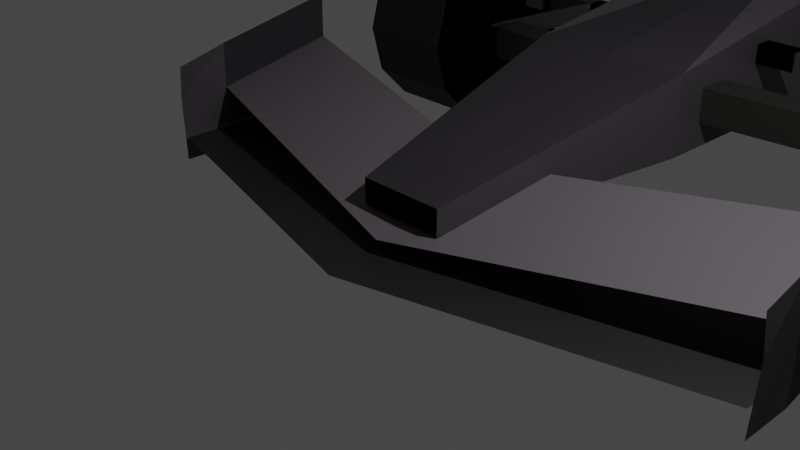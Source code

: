 # Source: bolid.blend  (saved by Blender 3.6.13; exported with 4.5.12 LTS)
import bpy
from mathutils import Matrix  # noqa: F401  (used for matrix-valued properties, if any)

bpy.ops.wm.read_factory_settings(use_empty=True)
scene = bpy.context.scene
scene.name = 'Scene'

# ---- collections
col_collection = bpy.data.collections.new('Collection'); scene.collection.children.link(col_collection)

# ---- materials (node trees are filled in below, after node groups)
mat_material_010 = bpy.data.materials.new('Material.010')
mat_material_010.use_transparent_shadow = False
mat_material_002 = bpy.data.materials.new('Material.002')
mat_material_002.use_transparent_shadow = False
mat_material_001 = bpy.data.materials.new('Material.001')
mat_material_001.use_transparent_shadow = False
mat_material_008 = bpy.data.materials.new('Material.008')
mat_material_008.use_transparent_shadow = False
mat_material_011 = bpy.data.materials.new('Material.011')
mat_material_011.use_transparent_shadow = False
mat_material_009 = bpy.data.materials.new('Material.009')
mat_material_009.use_transparent_shadow = False
mat_material_003 = bpy.data.materials.new('Material.003')
mat_material_003.use_transparent_shadow = False
mat_material_012 = bpy.data.materials.new('Material.012')
mat_material_012.use_transparent_shadow = False
mat_material_005 = bpy.data.materials.new('Material.005')
mat_material_005.use_transparent_shadow = False
mat_material_007 = bpy.data.materials.new('Material.007')
mat_material_007.use_transparent_shadow = False

# ---- node groups
ng_auto_smooth = bpy.data.node_groups.new('Auto Smooth', 'GeometryNodeTree')
_s = ng_auto_smooth.interface.new_socket(name='Geometry', in_out='OUTPUT', socket_type='NodeSocketGeometry')
_s = ng_auto_smooth.interface.new_socket(name='Geometry', in_out='INPUT', socket_type='NodeSocketGeometry')
_s = ng_auto_smooth.interface.new_socket(name='Angle', in_out='INPUT', socket_type='NodeSocketFloat')
_s.subtype = 'ANGLE'
_s.min_value = 0.0
_s.max_value = 3.142
ng_auto_smooth.is_modifier = True
_N = ng_auto_smooth.nodes; _L = ng_auto_smooth.links
n0 = _N.new('NodeGroupOutput'); n0.name = 'Group Output'; n0.location = (480, -100)
n1 = _N.new('NodeGroupInput'); n1.name = 'Group Input'; n1.location = (-420, -300)
n2 = _N.new('NodeGroupInput'); n2.name = 'Group Input.001'; n2.location = (-60, -100)
n3 = _N.new('GeometryNodeSetShadeSmooth'); n3.name = 'Set Shade Smooth'; n3.location = (120, -100)
n3.domain = 'EDGE'
n4 = _N.new('GeometryNodeSetShadeSmooth'); n4.name = 'Set Shade Smooth.001'; n4.location = (300, -100)
n5 = _N.new('GeometryNodeInputMeshEdgeAngle'); n5.name = 'Edge Angle'; n5.location = (-420, -220)
n6 = _N.new('GeometryNodeInputEdgeSmooth'); n6.name = 'Is Edge Smooth'; n6.location = (-60, -160)
n7 = _N.new('GeometryNodeInputShadeSmooth'); n7.name = 'Is Face Smooth'; n7.location = (-240, -340)
n8 = _N.new('FunctionNodeBooleanMath'); n8.name = 'Boolean Math'; n8.location = (-60, -220)
n9 = _N.new('FunctionNodeCompare'); n9.name = 'Compare'; n9.location = (-240, -180)
n9.operation = 'LESS_EQUAL'
_L.new(n5.outputs[0], n9.inputs[0])
_L.new(n4.outputs[0], n0.inputs[0])
_L.new(n1.outputs[1], n9.inputs[1])
_L.new(n9.outputs[0], n8.inputs[0])
_L.new(n7.outputs[0], n8.inputs[1])
_L.new(n2.outputs[0], n3.inputs[0])
_L.new(n6.outputs[0], n3.inputs[1])
_L.new(n3.outputs[0], n4.inputs[0])
_L.new(n8.outputs[0], n3.inputs[2])
n0.is_active_output = True

# ---- material node trees
mat_material_010.use_nodes = True; mat_material_010.node_tree.nodes.clear()
_N = mat_material_010.node_tree.nodes; _L = mat_material_010.node_tree.links
n0 = _N.new('ShaderNodeBsdfPrincipled'); n0.name = 'Principled BSDF'; n0.location = (10, 300)
n0.distribution = 'GGX'
n0.subsurface_method = 'RANDOM_WALK_SKIN'
n0.inputs[0].default_value = (0.05613, 0.04971, 0.05781, 1.0)
n0.inputs[3].default_value = 1.45
n0.inputs[27].default_value = (0.0, 0.0, 0.0, 1.0)
n0.inputs[28].default_value = 1.0
n1 = _N.new('ShaderNodeOutputMaterial'); n1.name = 'Material Output'; n1.location = (300, 300)
_L.new(n0.outputs[0], n1.inputs[0])
n1.is_active_output = True
mat_material_002.use_nodes = True; mat_material_002.node_tree.nodes.clear()
_N = mat_material_002.node_tree.nodes; _L = mat_material_002.node_tree.links
n0 = _N.new('ShaderNodeBsdfPrincipled'); n0.name = 'Principled BSDF'; n0.location = (10, 300)
n0.distribution = 'GGX'
n0.subsurface_method = 'RANDOM_WALK_SKIN'
n0.inputs[0].default_value = (0.04092, 0.04231, 0.03689, 1.0)
n0.inputs[3].default_value = 1.45
n0.inputs[27].default_value = (0.0, 0.0, 0.0, 1.0)
n0.inputs[28].default_value = 1.0
n1 = _N.new('ShaderNodeOutputMaterial'); n1.name = 'Material Output'; n1.location = (300, 300)
_L.new(n0.outputs[0], n1.inputs[0])
n1.is_active_output = True
mat_material_001.use_nodes = True; mat_material_001.node_tree.nodes.clear()
_N = mat_material_001.node_tree.nodes; _L = mat_material_001.node_tree.links
n0 = _N.new('ShaderNodeBsdfPrincipled'); n0.name = 'Principled BSDF'; n0.location = (10, 300)
n0.distribution = 'GGX'
n0.subsurface_method = 'RANDOM_WALK_SKIN'
n0.inputs[0].default_value = (0.02038, 0.02038, 0.02038, 1.0)
n0.inputs[3].default_value = 1.45
n0.inputs[27].default_value = (0.0, 0.0, 0.0, 1.0)
n0.inputs[28].default_value = 1.0
n1 = _N.new('ShaderNodeOutputMaterial'); n1.name = 'Material Output'; n1.location = (300, 300)
_L.new(n0.outputs[0], n1.inputs[0])
n1.is_active_output = True
mat_material_008.use_nodes = True; mat_material_008.node_tree.nodes.clear()
_N = mat_material_008.node_tree.nodes; _L = mat_material_008.node_tree.links
n0 = _N.new('ShaderNodeBsdfPrincipled'); n0.name = 'Principled BSDF'; n0.location = (10, 300)
n0.distribution = 'GGX'
n0.subsurface_method = 'RANDOM_WALK_SKIN'
n0.inputs[0].default_value = (0.01444, 0.01298, 0.01444, 1.0)
n0.inputs[3].default_value = 1.45
n0.inputs[27].default_value = (0.0, 0.0, 0.0, 1.0)
n0.inputs[28].default_value = 1.0
n1 = _N.new('ShaderNodeOutputMaterial'); n1.name = 'Material Output'; n1.location = (300, 300)
_L.new(n0.outputs[0], n1.inputs[0])
n1.is_active_output = True
mat_material_011.use_nodes = True; mat_material_011.node_tree.nodes.clear()
_N = mat_material_011.node_tree.nodes; _L = mat_material_011.node_tree.links
n0 = _N.new('ShaderNodeBsdfPrincipled'); n0.name = 'Principled BSDF'; n0.location = (10, 300)
n0.distribution = 'GGX'
n0.subsurface_method = 'RANDOM_WALK_SKIN'
n0.inputs[0].default_value = (0.01444, 0.01298, 0.01444, 1.0)
n0.inputs[3].default_value = 1.45
n0.inputs[27].default_value = (0.0, 0.0, 0.0, 1.0)
n0.inputs[28].default_value = 1.0
n1 = _N.new('ShaderNodeOutputMaterial'); n1.name = 'Material Output'; n1.location = (300, 300)
_L.new(n0.outputs[0], n1.inputs[0])
n1.is_active_output = True
mat_material_009.use_nodes = True; mat_material_009.node_tree.nodes.clear()
_N = mat_material_009.node_tree.nodes; _L = mat_material_009.node_tree.links
n0 = _N.new('ShaderNodeBsdfPrincipled'); n0.name = 'Principled BSDF'; n0.location = (10, 300)
n0.distribution = 'GGX'
n0.subsurface_method = 'RANDOM_WALK_SKIN'
n0.inputs[0].default_value = (0.1144, 0.0999, 0.1144, 1.0)
n0.inputs[3].default_value = 1.45
n0.inputs[27].default_value = (0.0, 0.0, 0.0, 1.0)
n0.inputs[28].default_value = 1.0
n1 = _N.new('ShaderNodeOutputMaterial'); n1.name = 'Material Output'; n1.location = (300, 300)
_L.new(n0.outputs[0], n1.inputs[0])
n1.is_active_output = True
mat_material_003.use_nodes = True; mat_material_003.node_tree.nodes.clear()
_N = mat_material_003.node_tree.nodes; _L = mat_material_003.node_tree.links
n0 = _N.new('ShaderNodeBsdfPrincipled'); n0.name = 'Principled BSDF'; n0.location = (10, 300)
n0.distribution = 'GGX'
n0.subsurface_method = 'RANDOM_WALK_SKIN'
n0.inputs[0].default_value = (0.0, 0.0, 0.0, 1.0)
n0.inputs[3].default_value = 1.45
n0.inputs[27].default_value = (0.0, 0.0, 0.0, 1.0)
n0.inputs[28].default_value = 1.0
n1 = _N.new('ShaderNodeOutputMaterial'); n1.name = 'Material Output'; n1.location = (300, 300)
_L.new(n0.outputs[0], n1.inputs[0])
n1.is_active_output = True
mat_material_012.use_nodes = True; mat_material_012.node_tree.nodes.clear()
_N = mat_material_012.node_tree.nodes; _L = mat_material_012.node_tree.links
n0 = _N.new('ShaderNodeBsdfPrincipled'); n0.name = 'Principled BSDF'; n0.location = (10, 300)
n0.distribution = 'GGX'
n0.subsurface_method = 'RANDOM_WALK_SKIN'
n0.inputs[0].default_value = (0.02038, 0.001849, 0.0, 1.0)
n0.inputs[3].default_value = 1.45
n0.inputs[27].default_value = (0.0, 0.0, 0.0, 1.0)
n0.inputs[28].default_value = 1.0
n1 = _N.new('ShaderNodeOutputMaterial'); n1.name = 'Material Output'; n1.location = (300, 300)
_L.new(n0.outputs[0], n1.inputs[0])
n1.is_active_output = True
mat_material_005.use_nodes = True; mat_material_005.node_tree.nodes.clear()
_N = mat_material_005.node_tree.nodes; _L = mat_material_005.node_tree.links
n0 = _N.new('ShaderNodeBsdfPrincipled'); n0.name = 'Principled BSDF'; n0.location = (10, 300)
n0.distribution = 'GGX'
n0.subsurface_method = 'RANDOM_WALK_SKIN'
n0.inputs[0].default_value = (0.05613, 0.04971, 0.05781, 1.0)
n0.inputs[3].default_value = 1.45
n0.inputs[27].default_value = (0.0, 0.0, 0.0, 1.0)
n0.inputs[28].default_value = 1.0
n1 = _N.new('ShaderNodeOutputMaterial'); n1.name = 'Material Output'; n1.location = (300, 300)
_L.new(n0.outputs[0], n1.inputs[0])
n1.is_active_output = True
mat_material_007.use_nodes = True; mat_material_007.node_tree.nodes.clear()
_N = mat_material_007.node_tree.nodes; _L = mat_material_007.node_tree.links
n0 = _N.new('ShaderNodeBsdfPrincipled'); n0.name = 'Principled BSDF'; n0.location = (10, 300)
n0.distribution = 'GGX'
n0.subsurface_method = 'RANDOM_WALK_SKIN'
n0.inputs[0].default_value = (0.1144, 0.0999, 0.1144, 1.0)
n0.inputs[3].default_value = 1.45
n0.inputs[27].default_value = (0.0, 0.0, 0.0, 1.0)
n0.inputs[28].default_value = 1.0
n1 = _N.new('ShaderNodeOutputMaterial'); n1.name = 'Material Output'; n1.location = (300, 300)
_L.new(n0.outputs[0], n1.inputs[0])
n1.is_active_output = True

# ---- world
world_world = bpy.data.worlds.new('World'); scene.world = world_world
world_world.use_nodes = True; world_world.node_tree.nodes.clear()
_N = world_world.node_tree.nodes; _L = world_world.node_tree.links
n0 = _N.new('ShaderNodeOutputWorld'); n0.name = 'World Output'; n0.location = (300, 300)
n1 = _N.new('ShaderNodeBackground'); n1.name = 'Background'; n1.location = (10, 300)
n1.inputs[0].default_value = (0.05088, 0.05088, 0.05088, 1.0)
_L.new(n1.outputs[0], n0.inputs[0])
n0.is_active_output = True
world_world.color = (0.05088, 0.05088, 0.05088)
world_world.use_sun_shadow = False
world_world.sun_shadow_jitter_overblur = 0.0

# ---- cameras
cam_camera = bpy.data.cameras.new('Camera')
cam_camera.clip_end = 100.0
cam_camera.ortho_scale = 7.314

# ---- lights
light_light = bpy.data.lights.new('Light', 'POINT')
light_light.transmission_factor = 0.0
light_light.energy = 1000.0
light_light.shadow_soft_size = 0.1
light_light.shadow_maximum_resolution = 0.006
light_light.use_absolute_resolution = True

# ---- meshes
me_cube = bpy.data.meshes.new('Cube')
me_cube.from_pydata([(1.0, 2.319, -0.002478), (0.5251, -1.0, 0.2876), (0.5251, -1.0, -0.01837), (-1.0, 2.319, 1.0), (-1.0, 2.319, -0.002478), (-0.5251, -1.0, 0.2876), (-0.5251, -1.0, -0.01837), (1.0, 2.319, 1.0), (1.0, 6.627, -0.008845), (-1.0, 6.627, -0.01487), (1.0, 6.627, 1.603), (-1.0, 6.627, 1.0), (0.0, -1.0, 0.2876), (0.0, -1.0, -0.01837), (0.0, 2.319, 0.01499), (0.0, 2.319, 1.0), (0.0, 6.627, 1.603), (0.0, 6.627, -0.02395), (2.667, 9.951, 1.155), (2.952, 9.757, 0.4053), (0.0, 9.529, 1.603), (0.0, 9.529, -0.0282), (0.8033, 17.82, 1.603), (2.374, 17.82, -0.03179), (0.0, 17.82, 1.603), (0.0, 17.82, -0.03179), (0.0, 14.49, -0.03621), (4.068, 14.49, -0.03621), (1.045, 14.49, 2.139), (0.0, 14.49, 2.139), (0.741, 19.48, 1.602), (0.9114, 19.48, -0.03179), (0.0, 19.48, 1.597), (0.0, 19.48, -0.03179), (0.3338, 21.43, 1.603), (0.3338, 21.43, -0.03179), (0.0, 21.43, 1.603), (0.0, 21.43, -0.03179), (0.0, 20.71, 2.017), (0.0, 20.77, -0.03179), (0.56, 20.71, 1.603), (0.5255, 20.77, -0.03179), (3.684, 10.19, 0.4053), (4.146, 14.52, -0.01228), (1.751, 19.48, -0.03179), (0.5633, 20.92, 1.603), (0.9861, 20.92, -0.03179), (0.6458, 20.57, 1.603), (1.069, 20.57, -0.03179), (0.0, 17.82, 3.932), (0.0, 14.49, 3.936), (1.044, 13.41, 2.139), (0.0, 19.48, 3.175), (0.0, 13.47, 2.139), (0.0, 20.34, 2.488), (0.0, 11.21, 1.603), (0.8033, 17.82, 2.892), (0.5518, 17.82, 3.731), (1.045, 14.49, 2.898), (0.7834, 14.49, 3.67), (0.741, 19.48, 2.182), (0.4895, 19.48, 3.027), (0.3461, 20.34, 2.433), (1.641, 11.3, 1.603), (0.0, 11.21, 0.09336), (0.0, 13.47, 0.09336), (1.641, 11.3, 0.09336), (1.044, 13.41, 0.09336), (3.99, -0.285, 0.2113), (3.99, -0.285, 0.7903), (3.959, 1.309, -0.2569), (3.99, -0.285, -0.605), (3.959, 1.309, 0.5594), (3.959, 1.309, 1.138), (3.99, -1.003, -0.3189), (3.99, -0.9393, 0.6222), (-0.9, 12.39, 0.0), (0.9, 12.39, 0.0), (-0.9, 14.19, 0.0), (0.9, 14.19, 0.0), (-3.614, 18.82, 0.0), (-3.614, 17.02, 0.0), (0.0, 17.02, 0.0), (0.0, 18.82, 0.0), (-1.947, 8.918, 0.0), (0.0, 8.223, 0.0), (1.0, 2.319, 0.5004), (-0.5251, -1.0, 0.1351), (0.5251, -1.0, 0.1351), (0.5513, 14.49, 2.854), (1.0, 6.627, 0.7999), (0.0, -1.0, 0.1351), (0.547, 14.49, 3.196), (2.838, 9.742, 0.8799), (0.0, 17.82, 0.7885), (0.0, 14.49, 1.055), (0.0, 19.48, 0.7854), (0.3338, 21.43, 0.7885), (0.0, 21.43, 0.7885), (0.0, 20.74, 0.9958), (3.6, 10.2, 0.6945), (2.176, 17.82, 0.7885), (3.934, 14.52, 0.8102), (1.539, 19.48, 0.7885), (0.774, 20.92, 0.7885), (0.8566, 20.57, 0.7885), (3.562, 10.2, 0.859), (3.158, 9.956, 1.185), (2.09, 17.82, 1.121), (1.435, 17.82, 1.603), (3.847, 14.52, 1.145), (3.209, 14.51, 1.726), (0.0, 14.49, 3.493), (1.453, 19.48, 1.121), (0.6924, 19.9, 1.603), (-0.9, 14.19, 0.08797), (-0.9, 12.39, 0.08797), (0.9, 14.19, 0.08797), (-3.614, 18.82, 0.08797), (-3.614, 17.02, 0.08797), (0.0, 17.02, 0.08797), (0.0, 18.82, 0.08797), (-1.947, 8.918, 0.08797), (0.0, 8.223, 0.08797), (0.0, 14.49, 2.468), (0.0, 14.49, 2.468), (0.5541, 14.49, 2.623), (0.5513, 14.49, 2.854), (0.547, 14.49, 3.196), (0.0, 15.62, 2.468), (0.0, 15.62, 3.493), (0.547, 15.62, 3.196), (0.5513, 15.62, 2.854), (0.5541, 15.62, 2.623), (0.0, 14.49, 3.493), (0.0, 14.49, 2.468), (0.0, 14.49, 2.577), (0.0, 14.49, 3.602), (0.5541, 14.49, 2.623), (0.0, 14.49, 2.468), (0.5541, 14.49, 2.623), (0.5513, 14.49, 2.854), (0.547, 14.49, 3.196), (0.0, 14.49, 3.493), (0.0, 14.49, 3.493), (0.547, 14.49, 3.196), (0.5513, 14.49, 2.854), (0.5541, 14.49, 2.623), (0.0, 14.49, 2.468), (0.0, 14.49, 3.493), (0.547, 14.49, 3.196), (0.5513, 14.49, 2.854), (0.5541, 14.49, 2.623), (0.0, 14.49, 2.468), (0.0, 14.49, 3.493), (0.0003153, 15.59, 2.468), (0.0003153, 15.59, 3.493), (0.5474, 15.59, 3.197), (0.5516, 15.59, 2.854), (0.5545, 15.59, 2.623), (2.466, 9.529, 0.7903), (2.678, 9.529, -0.0282), (3.97, 10.42, 0.7903), (4.182, 10.42, -0.0282), (2.128, 9.829, 1.603), (3.24, 10.11, 1.603), (3.884, 10.42, 1.122), (2.028, 11.29, 0.5566), (2.791, 11.75, 0.3713), (2.142, 11.3, 0.08205), (2.874, 11.73, 0.08205), (1.857, 11.49, 0.8322), (2.348, 11.5, 0.862), (2.752, 11.74, 0.5357), (-0.9, 20.24, 1.586), (0.9, 20.24, 1.586), (-0.9, 22.04, 1.586), (0.9, 22.04, 1.586), (-0.9, 20.24, 1.586), (-0.9, 22.04, 1.586), (-2.553, 20.24, 1.586), (-2.553, 22.04, 1.586), (-2.553, 20.24, 3.591), (-2.553, 22.04, 3.591), (-2.553, 20.24, 3.591), (-2.553, 22.04, 3.591), (0.0, 20.29, 2.647), (2.22, 20.29, 2.647), (0.0, 22.01, 3.177), (2.22, 22.01, 3.177), (0.0, 22.01, 3.177), (0.0, 20.29, 2.647), (2.22, 20.29, 2.647), (2.22, 22.01, 3.177), (0.0, 22.01, 3.177), (0.0, 20.29, 2.647), (2.22, 20.29, 2.647), (2.22, 22.01, 3.177), (-2.533, 22.01, 3.177), (-2.533, 20.29, 2.647), (-0.3131, 20.29, 2.647), (-0.3131, 22.01, 3.177), (-2.533, 22.01, 3.557), (-2.533, 20.29, 3.028), (-0.3131, 20.29, 3.028), (-0.3131, 22.01, 3.557), (-1.995, 22.01, 3.557), (-1.995, 20.29, 3.028), (0.0, 20.29, 3.028), (0.0, 22.01, 3.557), (-2.533, 20.29, 3.028), (-1.995, 20.29, 3.028), (0.0, 20.29, 3.028), (-0.9, 20.24, 1.586), (-0.9, 22.04, 1.586), (0.9, 22.04, 1.586), (0.9, 20.24, 1.586), (-0.9, 22.04, 1.586), (-0.9, 20.24, 1.586), (-2.553, 22.04, 1.586), (-2.553, 20.24, 1.586), (0.23, 19.75, 0.6144), (0.104, 21.83, 0.4803), (0.1434, 19.75, 0.4346), (0.0, 21.83, 0.4504), (0.0, 19.75, 0.3902), (-0.2072, 19.75, 0.5146), (-0.2072, 19.75, 0.7142), (0.0, 21.83, 0.7785), (0.0, 19.75, 0.8387), (0.104, 21.83, 0.7485), (0.1434, 19.75, 0.7942), (0.1434, 21.83, 0.4346), (0.0, 21.83, 0.3902), (0.1686, 21.06, 0.6144), (0.104, 21.06, 0.4803), (0.0, 21.06, 0.4504), (-0.1519, 21.06, 0.5459), (-0.1519, 21.06, 0.6829), (0.0, 21.06, 0.7785), (0.104, 21.06, 0.7485), (-0.175, 14.71, 3.692), (-0.175, 15.06, 3.692), (0.175, 14.71, 3.692), (0.175, 15.06, 3.692), (0.175, 15.06, 4.042), (-0.175, 14.71, 4.137), (-0.175, 14.81, 4.042), (-0.175, 14.97, 4.042), (-0.175, 15.06, 4.137), (-0.07989, 15.06, 4.042), (-0.175, 15.06, 3.947), (-0.175, 15.06, 4.193), (-0.175, 14.97, 4.288), (0.175, 15.06, 4.193), (0.175, 14.97, 4.288), (-0.5289, 14.81, 4.042), (-0.5289, 14.71, 4.137), (-0.5289, 15.06, 4.137), (-0.5289, 14.97, 4.042), (-0.5289, 14.97, 4.288), (-0.5289, 15.06, 4.193)], [(74, 75)], [(15, 3, 5, 12), (91, 12, 5, 87), (14, 0, 2, 13), (86, 7, 1, 88), (14, 4, 9, 17), (15, 7, 10, 16), (86, 0, 8, 90), (3, 15, 16, 11), (9, 11, 16, 17), (0, 14, 17, 8), (4, 14, 13, 6), (88, 1, 12, 91), (7, 15, 12, 1), (90, 8, 161, 160), (27, 26, 25, 23), (17, 16, 20, 21), (16, 10, 164, 20), (8, 17, 21, 161), (94, 24, 32, 96), (95, 29, 24, 94), (126, 89, 151, 152), (20, 164, 63, 55), (108, 101, 103, 113), (161, 21, 26, 27), (99, 38, 36, 98), (32, 24, 49, 52), (23, 25, 33, 31), (34, 40, 47, 45), (98, 36, 34, 97), (38, 40, 34, 36), (41, 39, 37, 35), (23, 31, 44), (166, 162, 102, 110), (31, 33, 39, 41), (50, 59, 57, 49), (96, 32, 38, 99), (102, 43, 23, 101), (162, 163, 43, 102), (101, 23, 44, 103), (105, 48, 46, 104), (103, 44, 48, 105), (97, 34, 45, 104), (31, 41, 48, 44), (41, 35, 46, 48), (161, 27, 43, 163), (22, 28, 111, 109), (27, 23, 43), (18, 93, 167, 171), (29, 28, 147, 124), (22, 30, 60, 56), (40, 38, 54, 62), (52, 61, 62, 54), (30, 40, 60), (38, 32, 52, 54), (49, 57, 61, 52), (57, 59, 58, 56), (56, 60, 61, 57), (60, 40, 62, 61), (28, 22, 56, 58), (51, 53, 65), (51, 28, 29, 53), (63, 164, 28, 51), (64, 63, 66), (55, 63, 64), (63, 51, 67, 66), (51, 65, 67), (65, 64, 66, 67), (55, 64, 65, 53, 29, 95, 26, 21, 20), (72, 73, 69, 68), (68, 71, 70, 72), (76, 78, 79, 77), (81, 82, 83, 80), (83, 79, 117, 121), (76, 77, 82, 81), (77, 79, 83, 82), (85, 84, 122, 123), (81, 82, 120, 119), (28, 164, 165, 111), (35, 97, 104, 46), (40, 30, 114, 47), (47, 105, 104, 45), (114, 113, 103, 105, 47), (110, 102, 101, 108), (30, 22, 109), (33, 96, 99, 39), (37, 98, 97, 35), (39, 99, 98, 37), (26, 95, 94, 25), (25, 94, 96, 33), (135, 138, 126, 125), (10, 90, 160, 164), (2, 88, 91, 13), (7, 86, 90, 10), (134, 135, 125, 112), (0, 86, 88, 2), (13, 91, 87, 6), (30, 113, 114), (111, 165, 166, 110), (109, 111, 110, 108), (108, 113, 30, 109), (107, 18, 171, 172), (117, 115, 118, 121), (115, 116, 119, 118), (119, 120, 123, 122), (84, 81, 119, 122), (79, 78, 115, 117), (78, 76, 116, 115), (80, 83, 121, 118), (81, 80, 118, 119), (76, 81, 119, 116), (129, 133, 147, 124), (147, 146, 132, 133), (145, 59, 50, 144), (146, 58, 59, 145), (147, 28, 58, 146), (138, 127, 89, 126), (146, 145, 131, 132), (128, 134, 112, 92), (145, 144, 130, 131), (127, 128, 92, 89), (124, 144, 137, 136), (141, 142, 128, 127), (142, 143, 134, 128), (143, 139, 135, 134), (140, 141, 127, 138), (147, 146, 141, 140), (145, 144, 143, 142), (124, 147, 140, 139), (146, 145, 142, 141), (144, 124, 139, 143), (139, 140, 138, 135), (150, 149, 156, 157), (112, 125, 148, 149), (92, 112, 149, 150), (89, 92, 150, 151), (125, 126, 152, 148), (149, 148, 153, 154), (155, 159, 158, 157, 156), (151, 150, 157, 158), (148, 152, 159, 155), (152, 151, 158, 159), (19, 93, 160, 161), (100, 42, 163, 162), (42, 19, 161, 163), (93, 18, 164, 160), (107, 106, 166, 165), (18, 107, 165, 164), (106, 100, 162, 166), (167, 169, 170, 168), (171, 167, 168, 173, 172), (42, 100, 168, 170), (100, 106, 173, 168), (106, 107, 172, 173), (19, 42, 170, 169), (93, 19, 169, 167), (177, 176, 214, 215), (174, 176, 179, 178), (181, 180, 220, 219), (180, 181, 183, 182), (182, 183, 185, 184), (192, 193, 197, 196), (186, 187, 192, 191), (187, 189, 193, 192), (188, 186, 191, 190), (189, 188, 190, 193), (194, 195, 199, 198), (190, 191, 195, 194), (193, 190, 194, 197), (191, 192, 196, 195), (197, 194, 198, 201), (195, 196, 200, 199), (196, 197, 201, 200), (203, 202, 205, 204), (207, 208, 209, 206), (205, 202, 206, 209), (203, 204, 208, 207), (204, 205, 209, 208), (202, 203, 207, 206), (207, 203, 210, 211), (207, 208, 212, 211), (174, 175, 216, 213), (180, 178, 218, 220), (178, 179, 217, 218), (175, 177, 215, 216), (176, 174, 213, 214), (179, 181, 219, 217), (232, 223, 225, 233), (223, 221, 231, 229, 227, 226, 225), (228, 230, 240, 239), (234, 235, 236, 237, 238, 239, 240), (222, 224, 236, 235), (245, 250, 249, 252, 254), (242, 244, 243, 241), (252, 249, 258, 261), (242, 251, 250, 245, 244), (248, 247, 256, 259), (248, 249, 250, 251), (253, 255, 254, 252), (248, 259, 258, 249), (260, 253, 252, 261), (246, 257, 256, 247)])
_uv = me_cube.uv_layers.new(name='UVMap')
_uv.uv.foreach_set('vector', [0.75, 0.4176, 0.875, 0.3351, 0.875, 0.75, 0.75, 0.75, 0.5004, 0.875, 0.625, 0.875, 0.625, 1.0, 0.5004, 1.0, 0.25, 0.4176, 0.375, 0.5, 0.375, 0.75, 0.25, 0.75, 0.5004, 0.5, 0.625, 0.5, 0.625, 0.75, 0.5004, 0.75, 0.25, 0.4176, 0.125, 0.3351, 0.125, 0.3351, 0.25, 0.4176, 0.75, 0.4176, 0.625, 0.5, 0.625, 0.5, 0.75, 0.4176, 0.501, 0.5, 0.375, 0.5, 0.375, 0.5, 0.5004, 0.5, 0.875, 0.3351, 0.75, 0.4176, 0.75, 0.4176, 0.875, 0.3351, 0.375, 0.25, 0.625, 0.25, 0.625, 0.375, 0.375, 0.375, 0.375, 0.5, 0.25, 0.4176, 0.25, 0.4176, 0.375, 0.5, 0.125, 0.3351, 0.25, 0.4176, 0.25, 0.75, 0.125, 0.75, 0.5004, 0.75, 0.625, 0.75, 0.625, 0.875, 0.5004, 0.875, 0.625, 0.5, 0.75, 0.4176, 0.75, 0.75, 0.625, 0.75, 0.5004, 0.5, 0.375, 0.5, 0.375, 0.5, 0.5004, 0.5, 0.375, 0.5, 0.25, 0.4176, 0.25, 0.4176, 0.375, 0.5, 0.375, 0.375, 0.625, 0.375, 0.625, 0.375, 0.375, 0.375, 0.75, 0.4176, 0.625, 0.5, 0.625, 0.5, 0.75, 0.4176, 0.375, 0.5, 0.25, 0.4176, 0.25, 0.4176, 0.375, 0.5, 0.5004, 0.375, 0.625, 0.375, 0.625, 0.375, 0.5004, 0.375, 0.5004, 0.375, 0.625, 0.375, 0.625, 0.375, 0.5004, 0.375, 0.6847, 0.4606, 0.6863, 0.4596, 0.6863, 0.4596, 0.6847, 0.4606, 0.75, 0.4176, 0.625, 0.5, 0.6514, 0.4826, 0.75, 0.4176, 0.5513, 0.5, 0.5004, 0.5, 0.5004, 0.5, 0.5513, 0.5, 0.375, 0.5, 0.25, 0.4176, 0.25, 0.4176, 0.375, 0.5, 0.5004, 0.375, 0.625, 0.375, 0.625, 0.375, 0.5004, 0.375, 0.625, 0.375, 0.625, 0.375, 0.625, 0.375, 0.625, 0.375, 0.375, 0.5, 0.25, 0.4176, 0.25, 0.4176, 0.375, 0.5, 0.625, 0.5, 0.625, 0.5, 0.625, 0.5, 0.625, 0.5, 0.5004, 0.375, 0.625, 0.375, 0.625, 0.5, 0.5004, 0.5, 0.75, 0.4176, 0.625, 0.5, 0.625, 0.5, 0.75, 0.4176, 0.375, 0.5, 0.25, 0.4176, 0.25, 0.4176, 0.375, 0.5, 0.375, 0.5, 0.375, 0.5, 0.375, 0.5, 0.5512, 0.5, 0.5004, 0.5, 0.5004, 0.5, 0.5515, 0.5, 0.375, 0.5, 0.25, 0.4176, 0.25, 0.4176, 0.375, 0.5, 0.75, 0.4176, 0.6697, 0.4705, 0.6892, 0.4577, 0.75, 0.4176, 0.5004, 0.375, 0.625, 0.375, 0.625, 0.375, 0.5004, 0.375, 0.5004, 0.5, 0.375, 0.5, 0.375, 0.5, 0.5004, 0.5, 0.5004, 0.5, 0.375, 0.5, 0.375, 0.5, 0.5004, 0.5, 0.5004, 0.5, 0.375, 0.5, 0.375, 0.5, 0.5004, 0.5, 0.5004, 0.5, 0.375, 0.5, 0.375, 0.5, 0.5004, 0.5, 0.5004, 0.5, 0.375, 0.5, 0.375, 0.5, 0.5004, 0.5, 0.5004, 0.5, 0.625, 0.5, 0.625, 0.5, 0.5004, 0.5, 0.375, 0.5, 0.375, 0.5, 0.375, 0.5, 0.375, 0.5, 0.375, 0.5, 0.375, 0.5, 0.375, 0.5, 0.375, 0.5, 0.375, 0.5, 0.375, 0.5, 0.375, 0.5, 0.375, 0.5, 0.625, 0.5, 0.625, 0.5, 0.625, 0.5, 0.625, 0.5, 0.375, 0.5, 0.375, 0.5, 0.375, 0.5, 0.561, 0.5, 0.5129, 0.5, 0.5129, 0.5, 0.561, 0.5, 0.75, 0.4176, 0.625, 0.5, 0.6847, 0.4606, 0.75, 0.4176, 0.625, 0.5, 0.625, 0.5, 0.625, 0.5, 0.625, 0.5, 0.625, 0.5, 0.75, 0.4176, 0.75, 0.4176, 0.7334, 0.4285, 0.75, 0.4176, 0.6985, 0.4515, 0.7334, 0.4285, 0.75, 0.4176, 0.625, 0.5, 0.625, 0.5, 0.625, 0.5, 0.625, 0.375, 0.625, 0.375, 0.625, 0.375, 0.625, 0.375, 0.75, 0.4176, 0.6892, 0.4577, 0.6985, 0.4515, 0.75, 0.4176, 0.6892, 0.4577, 0.6697, 0.4705, 0.625, 0.5, 0.625, 0.5, 0.625, 0.5, 0.625, 0.5, 0.6985, 0.4515, 0.6892, 0.4577, 0.625, 0.5, 0.625, 0.5, 0.7334, 0.4285, 0.6985, 0.4515, 0.625, 0.5, 0.625, 0.5, 0.625, 0.5, 0.625, 0.5, 0.655, 0.4802, 0.75, 0.4176, 0.75, 0.4176, 0.655, 0.4802, 0.625, 0.5, 0.75, 0.4176, 0.75, 0.4176, 0.6514, 0.4826, 0.625, 0.5, 0.625, 0.5, 0.655, 0.4802, 0.75, 0.4176, 0.6514, 0.4826, 0.6514, 0.4826, 0.75, 0.4176, 0.6514, 0.4826, 0.75, 0.4176, 0.6514, 0.4826, 0.655, 0.4802, 0.655, 0.4802, 0.6514, 0.4826, 0.655, 0.4802, 0.75, 0.4176, 0.655, 0.4802, 0.625, 0.375, 0.625, 0.375, 0.6514, 0.4826, 0.655, 0.4802, 0.625, 0.375, 0.625, 0.375, 0.625, 0.375, 0.625, 0.375, 0.625, 0.375, 0.5004, 0.375, 0.375, 0.375, 0.375, 0.375, 0.625, 0.375, 0.0, 0.0, 0.0, 0.0, 0.0, 0.0, 0.0, 0.0, 0.0, 0.0, 0.0, 0.0, 0.0, 0.0, 0.0, 0.0, 0.0, 0.0, 0.0, 1.0, 1.0, 1.0, 1.0, 0.0, 0.0, 0.0, 1.0, 0.0, 1.0, 1.0, 0.0, 1.0, 1.0, 1.0, 1.0, 1.0, 1.0, 1.0, 1.0, 1.0, 0.0, 0.0, 1.0, 0.0, 1.0, 0.0, 0.0, 0.0, 1.0, 0.0, 1.0, 1.0, 1.0, 1.0, 1.0, 0.0, 0.0, 0.0, 0.0, 0.0, 0.0, 0.0, 0.0, 0.0, 0.0, 0.0, 1.0, 0.0, 1.0, 0.0, 0.0, 0.0, 0.625, 0.5, 0.625, 0.5, 0.625, 0.5, 0.625, 0.5, 0.375, 0.5, 0.5004, 0.5, 0.5004, 0.5, 0.375, 0.5, 0.625, 0.5, 0.625, 0.5, 0.625, 0.5, 0.625, 0.5, 0.625, 0.5, 0.5004, 0.5, 0.5004, 0.5, 0.625, 0.5, 0.625, 0.5, 0.5513, 0.5, 0.5004, 0.5, 0.5004, 0.5, 0.625, 0.5, 0.5515, 0.5, 0.5004, 0.5, 0.5004, 0.5, 0.5513, 0.5, 0.625, 0.5, 0.625, 0.5, 0.625, 0.5, 0.375, 0.375, 0.5004, 0.375, 0.5004, 0.375, 0.375, 0.375, 0.375, 0.375, 0.5004, 0.375, 0.5004, 0.5, 0.375, 0.5, 0.375, 0.375, 0.5004, 0.375, 0.5004, 0.375, 0.375, 0.375, 0.375, 0.375, 0.5004, 0.375, 0.5004, 0.375, 0.375, 0.375, 0.375, 0.375, 0.5004, 0.375, 0.5004, 0.375, 0.375, 0.375, 0.75, 0.4176, 0.6847, 0.4606, 0.6847, 0.4606, 0.75, 0.4176, 0.625, 0.5, 0.5004, 0.5, 0.5004, 0.5, 0.625, 0.5, 0.375, 0.75, 0.5004, 0.75, 0.5004, 0.875, 0.375, 0.875, 0.625, 0.5, 0.501, 0.5, 0.5004, 0.5, 0.625, 0.5, 0.625, 0.375, 0.625, 0.375, 0.625, 0.375, 0.625, 0.375, 0.375, 0.5, 0.5004, 0.5, 0.5004, 0.75, 0.375, 0.75, 0.375, 0.875, 0.5004, 0.875, 0.5004, 1.0, 0.375, 1.0, 0.625, 0.5, 0.625, 0.5, 0.625, 0.5, 0.625, 0.5, 0.625, 0.5, 0.5512, 0.5, 0.5515, 0.5, 0.625, 0.5, 0.625, 0.5, 0.5515, 0.5, 0.5513, 0.5, 0.5513, 0.5, 0.5513, 0.5, 0.625, 0.5, 0.625, 0.5, 0.5582, 0.5, 0.561, 0.5, 0.561, 0.5, 0.5582, 0.5, 1.0, 1.0, 0.0, 1.0, 0.0, 1.0, 1.0, 1.0, 0.0, 1.0, 0.0, 0.0, 0.0, 0.0, 0.0, 1.0, 0.0, 0.0, 1.0, 0.0, 1.0, 0.0, 0.0, 0.0, 0.0, 0.0, 0.0, 0.0, 0.0, 0.0, 0.0, 0.0, 1.0, 1.0, 0.0, 1.0, 0.0, 1.0, 1.0, 1.0, 0.0, 1.0, 0.0, 0.0, 0.0, 0.0, 0.0, 1.0, 0.0, 1.0, 1.0, 1.0, 1.0, 1.0, 0.0, 1.0, 0.0, 0.0, 0.0, 1.0, 0.0, 1.0, 0.0, 0.0, 0.0, 0.0, 0.0, 0.0, 0.0, 0.0, 0.0, 0.0, 0.75, 0.4176, 0.6847, 0.4606, 0.6847, 0.4606, 0.75, 0.4176, 0.6847, 0.4606, 0.6863, 0.4596, 0.6863, 0.4596, 0.6847, 0.4606, 0.6887, 0.458, 0.6697, 0.4705, 0.75, 0.4176, 0.75, 0.4176, 0.6863, 0.4596, 0.625, 0.5, 0.6697, 0.4705, 0.6887, 0.458, 0.6847, 0.4606, 0.625, 0.5, 0.625, 0.5, 0.6863, 0.4596, 0.6847, 0.4606, 0.6863, 0.4596, 0.6863, 0.4596, 0.6847, 0.4606, 0.6863, 0.4596, 0.6887, 0.458, 0.6887, 0.458, 0.6863, 0.4596, 0.6887, 0.458, 0.75, 0.4176, 0.75, 0.4176, 0.6887, 0.458, 0.6887, 0.458, 0.75, 0.4176, 0.75, 0.4176, 0.6887, 0.458, 0.6863, 0.4596, 0.6887, 0.458, 0.6887, 0.458, 0.6863, 0.4596, 0.625, 0.375, 0.625, 0.375, 0.625, 0.375, 0.625, 0.375, 0.6863, 0.4596, 0.6887, 0.458, 0.6887, 0.458, 0.6863, 0.4596, 0.6887, 0.458, 0.75, 0.4176, 0.75, 0.4176, 0.6887, 0.458, 0.625, 0.375, 0.625, 0.375, 0.625, 0.375, 0.625, 0.375, 0.6847, 0.4606, 0.6863, 0.4596, 0.6863, 0.4596, 0.6847, 0.4606, 0.6847, 0.4606, 0.6863, 0.4596, 0.6863, 0.4596, 0.6847, 0.4606, 0.6887, 0.458, 0.75, 0.4176, 0.75, 0.4176, 0.6887, 0.458, 0.75, 0.4176, 0.6847, 0.4606, 0.6847, 0.4606, 0.75, 0.4176, 0.6863, 0.4596, 0.6887, 0.458, 0.6887, 0.458, 0.6863, 0.4596, 0.625, 0.375, 0.625, 0.375, 0.625, 0.375, 0.625, 0.375, 0.75, 0.4176, 0.6847, 0.4606, 0.6847, 0.4606, 0.75, 0.4176, 0.6887, 0.458, 0.75, 0.4176, 0.75, 0.4176, 0.6887, 0.458, 0.625, 0.375, 0.625, 0.375, 0.625, 0.375, 0.625, 0.375, 0.6887, 0.458, 0.75, 0.4176, 0.75, 0.4176, 0.6887, 0.458, 0.6863, 0.4596, 0.6887, 0.458, 0.6887, 0.458, 0.6863, 0.4596, 0.75, 0.4176, 0.6847, 0.4606, 0.6847, 0.4606, 0.75, 0.4176, 0.75, 0.4176, 0.75, 0.4176, 0.75, 0.4176, 0.75, 0.4176, 0.75, 0.4176, 0.6847, 0.4606, 0.6863, 0.4596, 0.6887, 0.458, 0.75, 0.4176, 0.6863, 0.4596, 0.6887, 0.458, 0.6887, 0.458, 0.6863, 0.4596, 0.75, 0.4176, 0.6847, 0.4606, 0.6847, 0.4606, 0.75, 0.4176, 0.6847, 0.4606, 0.6863, 0.4596, 0.6863, 0.4596, 0.6847, 0.4606, 0.4414, 0.5, 0.5129, 0.5, 0.5004, 0.5, 0.375, 0.5, 0.4866, 0.5, 0.4414, 0.5, 0.375, 0.5, 0.5004, 0.5, 0.4414, 0.5, 0.4414, 0.5, 0.375, 0.5, 0.375, 0.5, 0.5129, 0.5, 0.561, 0.5, 0.625, 0.5, 0.5004, 0.5, 0.5582, 0.5, 0.5111, 0.5, 0.5512, 0.5, 0.625, 0.5, 0.561, 0.5, 0.5582, 0.5, 0.625, 0.5, 0.625, 0.5, 0.5111, 0.5, 0.4866, 0.5, 0.5004, 0.5, 0.5512, 0.5, 0.5129, 0.5, 0.4414, 0.5, 0.4414, 0.5, 0.4866, 0.5, 0.561, 0.5, 0.5129, 0.5, 0.4866, 0.5, 0.5111, 0.5, 0.5582, 0.5, 0.4414, 0.5, 0.4866, 0.5, 0.4866, 0.5, 0.4414, 0.5, 0.4866, 0.5, 0.5111, 0.5, 0.5111, 0.5, 0.4866, 0.5, 0.5111, 0.5, 0.5582, 0.5, 0.5582, 0.5, 0.5111, 0.5, 0.4414, 0.5, 0.4414, 0.5, 0.4414, 0.5, 0.4414, 0.5, 0.5129, 0.5, 0.4414, 0.5, 0.4414, 0.5, 0.5129, 0.5, 0.0, 0.0, 0.0, 0.0, 0.0, 0.0, 0.0, 0.0, 0.0, 0.0, 0.0, 1.0, 0.0, 1.0, 0.0, 0.0, 0.0, 1.0, 0.0, 0.0, 0.0, 0.0, 0.0, 1.0, 0.0, 0.0, 0.0, 1.0, 0.0, 1.0, 0.0, 0.0, 0.0, 0.0, 0.0, 1.0, 0.0, 1.0, 0.0, 0.0, 1.0, 0.0, 1.0, 1.0, 1.0, 1.0, 1.0, 0.0, 0.0, 0.0, 1.0, 0.0, 1.0, 0.0, 0.0, 0.0, 1.0, 0.0, 1.0, 1.0, 1.0, 1.0, 1.0, 0.0, 0.0, 1.0, 0.0, 0.0, 0.0, 0.0, 0.0, 1.0, 1.0, 1.0, 0.0, 1.0, 0.0, 1.0, 1.0, 1.0, 0.0, 1.0, 0.0, 0.0, 0.0, 0.0, 0.0, 1.0, 0.0, 1.0, 0.0, 0.0, 0.0, 0.0, 0.0, 1.0, 1.0, 1.0, 0.0, 1.0, 0.0, 1.0, 1.0, 1.0, 0.0, 0.0, 1.0, 0.0, 1.0, 0.0, 0.0, 0.0, 1.0, 1.0, 0.0, 1.0, 0.0, 1.0, 1.0, 1.0, 0.0, 0.0, 1.0, 0.0, 1.0, 0.0, 0.0, 0.0, 1.0, 0.0, 1.0, 1.0, 1.0, 1.0, 1.0, 0.0, 0.0, 0.0, 0.0, 1.0, 1.0, 1.0, 1.0, 0.0, 0.0, 0.0, 1.0, 0.0, 1.0, 1.0, 0.0, 1.0, 1.0, 1.0, 0.0, 1.0, 0.0, 1.0, 1.0, 1.0, 0.0, 0.0, 1.0, 0.0, 1.0, 0.0, 0.0, 0.0, 1.0, 0.0, 1.0, 1.0, 1.0, 1.0, 1.0, 0.0, 0.0, 1.0, 0.0, 0.0, 0.0, 0.0, 0.0, 1.0, 0.0, 0.0, 0.0, 0.0, 0.0, 0.0, 0.0, 0.0, 0.0, 0.0, 1.0, 0.0, 1.0, 0.0, 0.0, 0.0, 0.0, 0.0, 0.0, 0.0, 0.0, 0.0, 0.0, 0.0, 0.0, 0.0, 0.0, 0.0, 0.0, 0.0, 0.0, 0.0, 0.0, 0.0, 0.0, 1.0, 0.0, 1.0, 0.0, 0.0, 0.0, 0.0, 0.0, 0.0, 0.0, 0.0, 0.0, 0.0, 0.0, 1.0, 0.0, 0.0, 0.0, 0.0, 0.0, 1.0, 0.0, 0.0, 0.0, 0.0, 0.0, 0.0, 0.0, 0.0, 0.8571, 0.5, 0.8571, 1.0, 0.7143, 1.0, 0.7143, 0.5, 0.4376, 0.3996, 0.25, 0.49, 0.06236, 0.3996, 0.01602, 0.1966, 0.1459, 0.03377, 0.3541, 0.03377, 0.484, 0.1966, 0.5788, 0.2242, 0.6101, 0.348, 0.6101, 0.348, 0.5788, 0.2242, 0.75, 0.4221, 0.8899, 0.348, 0.9212, 0.2242, 0.8215, 0.08385, 0.6785, 0.08385, 0.5788, 0.2242, 0.6101, 0.348, 0.8899, 0.348, 0.9212, 0.2242, 0.9212, 0.2242, 0.8899, 0.348, 0.625, 0.5, 0.625, 0.3179, 0.625, 0.25, 0.625, 0.25, 0.625, 0.5, 0.125, 0.5, 0.375, 0.5, 0.375, 0.75, 0.125, 0.75, 0.625, 0.25, 0.625, 0.25, 0.625, 0.25, 0.625, 0.25, 0.375, 0.25, 0.5571, 0.25, 0.625, 0.3179, 0.625, 0.5, 0.375, 0.5, 0.625, 0.1821, 0.625, 0.06793, 0.625, 0.06793, 0.625, 0.1821, 0.625, 0.1821, 0.625, 0.25, 0.625, 0.3179, 0.5571, 0.25, 0.625, 0.25, 0.625, 0.5, 0.625, 0.5, 0.625, 0.25, 0.625, 0.1821, 0.625, 0.1821, 0.625, 0.25, 0.625, 0.25, 0.625, 0.25, 0.625, 0.25, 0.625, 0.25, 0.625, 0.25, 0.625, 0.0, 0.625, 0.0, 0.625, 0.06793, 0.625, 0.06793])
me_cube.materials.append(mat_material_010)
me_cube.materials.append(None)
me_cube.use_mirror_vertex_groups = False
me_cube.update()
me_cube_001 = bpy.data.meshes.new('Cube.001')
me_cube_001.from_pydata([(0.9678, 3.791, 0.3111), (0.9678, 3.791, 0.7324), (0.9678, 4.212, 0.3111), (0.9678, 4.212, 0.7324), (2.473, 4.199, 0.1959), (2.473, 4.199, 0.6172), (2.473, 4.621, 0.1959), (2.473, 4.621, 0.6172), (3.011, 4.988, 0.4291), (3.011, 4.988, 0.007843), (3.011, 4.567, 0.007843), (3.011, 4.567, 0.4291), (0.9678, 3.791, 0.3111), (0.9678, 3.791, 0.7324), (0.9678, 4.212, 0.3111), (0.9678, 4.212, 0.7324), (2.473, 4.199, 0.1959), (2.473, 4.199, 0.6172), (2.473, 4.621, 0.1959), (2.473, 4.621, 0.6172), (3.011, 4.988, 0.4291), (3.011, 4.988, 0.007843), (3.011, 4.567, 0.007843), (3.011, 4.567, 0.4291), (3.011, 4.567, 0.4291), (3.011, 4.567, 0.007843), (3.011, 4.988, 0.007843), (3.011, 4.988, 0.4291), (2.473, 4.621, 0.6172), (2.473, 4.621, 0.1959), (2.473, 4.199, 0.6172), (2.473, 4.199, 0.1959), (0.9678, 4.212, 0.7324), (0.9678, 4.212, 0.3111), (0.9678, 3.791, 0.7324), (0.9678, 3.791, 0.3111), (0.9678, 3.791, 0.3111), (0.9678, 3.791, 0.7324), (0.9678, 4.212, 0.3111), (0.9678, 4.212, 0.7324), (2.473, 4.199, 0.1959), (2.473, 4.199, 0.6172), (2.473, 4.621, 0.1959), (2.473, 4.621, 0.6172), (3.011, 4.988, 0.4291), (3.011, 4.988, 0.007843), (3.011, 4.567, 0.007843), (3.011, 4.567, 0.4291), (0.9678, 3.791, 0.3111), (0.9678, 3.791, 0.7324), (0.9678, 4.212, 0.3111), (0.9678, 4.212, 0.7324), (2.473, 4.199, 0.1959), (2.473, 4.199, 0.6172), (2.473, 4.621, 0.1959), (2.473, 4.621, 0.6172), (3.011, 4.988, 0.4291), (3.011, 4.988, 0.007843), (3.011, 4.567, 0.007843), (3.011, 4.567, 0.4291), (0.9678, 3.791, 0.3111), (0.9678, 3.791, 0.7324), (0.9678, 4.212, 0.3111), (0.9678, 4.212, 0.7324), (2.473, 4.199, 0.1959), (2.473, 4.199, 0.6172), (2.473, 4.621, 0.1959), (2.473, 4.621, 0.6172), (3.011, 4.988, 0.4291), (3.011, 4.988, 0.007843), (3.011, 4.567, 0.007843), (3.011, 4.567, 0.4291), (2.636, 5.331, 0.8414), (2.636, 5.331, 0.6035), (2.636, 5.568, 0.6035), (2.636, 5.568, 0.8414), (2.332, 5.361, 0.9476), (2.332, 5.361, 0.7097), (2.332, 5.123, 0.9476), (2.332, 5.123, 0.7097), (1.483, 5.13, 1.013), (1.483, 5.13, 0.7747), (1.483, 4.893, 1.013), (1.483, 4.893, 0.7747), (1.483, 4.893, 0.7747), (1.483, 4.893, 1.013), (1.483, 5.13, 0.7747), (1.483, 5.13, 1.013), (2.332, 5.123, 0.7097), (2.332, 5.123, 0.9476), (2.332, 5.361, 0.7097), (2.332, 5.361, 0.9476), (2.636, 5.568, 0.8414), (2.636, 5.568, 0.6035), (2.636, 5.331, 0.6035), (2.636, 5.331, 0.8414), (1.483, 4.893, 0.7747), (1.483, 4.893, 1.013), (1.483, 5.13, 0.7747), (1.483, 5.13, 1.013), (2.332, 5.123, 0.7097), (2.332, 5.123, 0.9476), (2.332, 5.361, 0.7097), (2.332, 5.361, 0.9476), (2.636, 5.568, 0.8414), (2.636, 5.568, 0.6035), (2.636, 5.331, 0.6035), (2.636, 5.331, 0.8414), (2.636, 5.568, 0.8414), (2.636, 5.568, 0.6035), (2.636, 5.331, 0.6035), (2.636, 5.331, 0.8414), (2.636, 5.568, 0.8414), (2.636, 5.568, 0.6035), (2.636, 5.331, 0.6035), (2.636, 5.331, 0.8414), (3.078, 5.568, 0.8414), (3.078, 5.568, 0.6035), (3.078, 5.331, 0.6035), (3.078, 5.331, 0.8414), (0.864, 5.13, 0.7747), (0.864, 4.893, 0.7747), (0.864, 4.893, 1.013), (0.864, 5.13, 1.013), (0.864, 5.13, 0.7747), (0.864, 4.893, 0.7747), (0.864, 4.893, 1.013), (0.864, 5.13, 1.013), (0.864, 5.13, 0.7747), (0.864, 4.893, 0.7747), (0.864, 4.893, 1.013), (0.864, 5.13, 1.013), (1.488, 5.13, 0.7747), (1.488, 4.893, 0.7747), (1.488, 4.893, 1.013), (1.488, 5.13, 1.013), (1.488, 5.13, 0.7747), (1.488, 4.893, 0.7747), (1.488, 4.893, 1.013), (1.488, 5.13, 1.013), (1.488, 5.13, 0.7747), (1.488, 4.893, 0.7747), (1.488, 4.893, 1.013), (1.488, 5.13, 1.013), (3.139, 4.799, 0.1719), (3.139, 4.561, 0.1719), (3.139, 4.561, 0.4097), (3.139, 4.799, 0.4097)], [], [(0, 1, 3, 2), (2, 3, 7, 6), (5, 4, 10, 11), (4, 5, 1, 0), (2, 6, 4, 0), (7, 3, 1, 5), (9, 8, 11, 10), (4, 6, 9, 10), (7, 5, 11, 8), (6, 7, 8, 9), (12, 13, 15, 14), (14, 15, 19, 18), (17, 16, 22, 23), (16, 17, 13, 12), (14, 18, 16, 12), (19, 15, 13, 17), (21, 20, 23, 22), (16, 18, 21, 22), (19, 17, 23, 20), (18, 19, 20, 21), (29, 28, 27, 26), (28, 30, 24, 27), (31, 29, 26, 25), (26, 27, 24, 25), (28, 32, 34, 30), (33, 29, 31, 35), (31, 30, 34, 35), (30, 31, 25, 24), (33, 32, 28, 29), (35, 34, 32, 33), (36, 37, 39, 38), (38, 39, 43, 42), (41, 40, 46, 47), (40, 41, 37, 36), (38, 42, 40, 36), (43, 39, 37, 41), (45, 44, 47, 46), (40, 42, 45, 46), (43, 41, 47, 44), (42, 43, 44, 45), (48, 49, 51, 50), (50, 51, 55, 54), (53, 52, 58, 59), (52, 53, 49, 48), (50, 54, 52, 48), (55, 51, 49, 53), (57, 56, 59, 58), (52, 54, 57, 58), (55, 53, 59, 56), (54, 55, 56, 57), (60, 61, 63, 62), (62, 63, 67, 66), (65, 64, 70, 71), (64, 65, 61, 60), (62, 66, 64, 60), (67, 63, 61, 65), (69, 68, 71, 70), (64, 66, 69, 70), (67, 65, 71, 68), (66, 67, 68, 69), (77, 76, 75, 74), (76, 78, 72, 75), (79, 77, 74, 73), (74, 75, 72, 73), (76, 80, 82, 78), (81, 77, 79, 83), (79, 78, 82, 83), (78, 79, 73, 72), (81, 80, 76, 77), (83, 82, 80, 81), (84, 85, 87, 86), (86, 87, 91, 90), (89, 88, 94, 95), (88, 89, 85, 84), (86, 90, 88, 84), (91, 87, 85, 89), (93, 92, 95, 94), (88, 90, 93, 94), (91, 89, 95, 92), (90, 91, 92, 93), (97, 99, 123, 122), (98, 99, 103, 102), (101, 100, 106, 107), (100, 101, 97, 96), (98, 102, 100, 96), (103, 99, 97, 101), (107, 106, 110, 111), (100, 102, 105, 106), (103, 101, 107, 104), (102, 103, 104, 105), (108, 111, 115, 112), (106, 105, 109, 110), (104, 107, 111, 108), (105, 104, 108, 109), (115, 114, 118, 119), (109, 108, 112, 113), (111, 110, 114, 115), (110, 109, 113, 114), (117, 116, 119, 118), (114, 113, 117, 118), (112, 115, 119, 116), (113, 112, 116, 117), (123, 120, 124, 127), (98, 96, 121, 120), (99, 98, 120, 123), (96, 97, 122, 121), (126, 127, 131, 130), (121, 122, 126, 125), (122, 123, 127, 126), (120, 121, 125, 124), (131, 128, 132, 135), (124, 125, 129, 128), (127, 124, 128, 131), (125, 126, 130, 129), (133, 134, 138, 137), (129, 130, 134, 133), (130, 131, 135, 134), (128, 129, 133, 132), (138, 139, 143, 142), (134, 135, 139, 138), (132, 133, 137, 136), (135, 132, 136, 139), (143, 140, 144, 147), (136, 137, 141, 140), (139, 136, 140, 143), (137, 138, 142, 141), (145, 146, 147, 144), (141, 142, 146, 145), (142, 143, 147, 146), (140, 141, 145, 144)])
_uv = me_cube_001.uv_layers.new(name='UVMap')
_uv.uv.foreach_set('vector', [0.375, 0.0, 0.625, 0.0, 0.625, 0.25, 0.375, 0.25, 0.375, 0.25, 0.625, 0.25, 0.625, 0.5, 0.375, 0.5, 0.625, 0.75, 0.375, 0.75, 0.375, 0.75, 0.625, 0.75, 0.375, 0.75, 0.625, 0.75, 0.625, 1.0, 0.375, 1.0, 0.125, 0.5, 0.375, 0.5, 0.375, 0.75, 0.125, 0.75, 0.625, 0.5, 0.875, 0.5, 0.875, 0.75, 0.625, 0.75, 0.375, 0.5, 0.625, 0.5, 0.625, 0.75, 0.375, 0.75, 0.375, 0.75, 0.375, 0.5, 0.375, 0.5, 0.375, 0.75, 0.625, 0.5, 0.625, 0.75, 0.625, 0.75, 0.625, 0.5, 0.375, 0.5, 0.625, 0.5, 0.625, 0.5, 0.375, 0.5, 0.375, 0.0, 0.625, 0.0, 0.625, 0.25, 0.375, 0.25, 0.375, 0.25, 0.625, 0.25, 0.625, 0.5, 0.375, 0.5, 0.625, 0.75, 0.375, 0.75, 0.375, 0.75, 0.625, 0.75, 0.375, 0.75, 0.625, 0.75, 0.625, 1.0, 0.375, 1.0, 0.125, 0.5, 0.375, 0.5, 0.375, 0.75, 0.125, 0.75, 0.625, 0.5, 0.875, 0.5, 0.875, 0.75, 0.625, 0.75, 0.375, 0.5, 0.625, 0.5, 0.625, 0.75, 0.375, 0.75, 0.375, 0.75, 0.375, 0.5, 0.375, 0.5, 0.375, 0.75, 0.625, 0.5, 0.625, 0.75, 0.625, 0.75, 0.625, 0.5, 0.375, 0.5, 0.625, 0.5, 0.625, 0.5, 0.375, 0.5, 0.375, 0.5, 0.625, 0.5, 0.625, 0.5, 0.375, 0.5, 0.625, 0.5, 0.625, 0.75, 0.625, 0.75, 0.625, 0.5, 0.375, 0.75, 0.375, 0.5, 0.375, 0.5, 0.375, 0.75, 0.375, 0.5, 0.625, 0.5, 0.625, 0.75, 0.375, 0.75, 0.625, 0.5, 0.875, 0.5, 0.875, 0.75, 0.625, 0.75, 0.125, 0.5, 0.375, 0.5, 0.375, 0.75, 0.125, 0.75, 0.375, 0.75, 0.625, 0.75, 0.625, 1.0, 0.375, 1.0, 0.625, 0.75, 0.375, 0.75, 0.375, 0.75, 0.625, 0.75, 0.375, 0.25, 0.625, 0.25, 0.625, 0.5, 0.375, 0.5, 0.375, 0.0, 0.625, 0.0, 0.625, 0.25, 0.375, 0.25, 0.375, 0.0, 0.625, 0.0, 0.625, 0.25, 0.375, 0.25, 0.375, 0.25, 0.625, 0.25, 0.625, 0.5, 0.375, 0.5, 0.625, 0.75, 0.375, 0.75, 0.375, 0.75, 0.625, 0.75, 0.375, 0.75, 0.625, 0.75, 0.625, 1.0, 0.375, 1.0, 0.125, 0.5, 0.375, 0.5, 0.375, 0.75, 0.125, 0.75, 0.625, 0.5, 0.875, 0.5, 0.875, 0.75, 0.625, 0.75, 0.375, 0.5, 0.625, 0.5, 0.625, 0.75, 0.375, 0.75, 0.375, 0.75, 0.375, 0.5, 0.375, 0.5, 0.375, 0.75, 0.625, 0.5, 0.625, 0.75, 0.625, 0.75, 0.625, 0.5, 0.375, 0.5, 0.625, 0.5, 0.625, 0.5, 0.375, 0.5, 0.375, 0.0, 0.625, 0.0, 0.625, 0.25, 0.375, 0.25, 0.375, 0.25, 0.625, 0.25, 0.625, 0.5, 0.375, 0.5, 0.625, 0.75, 0.375, 0.75, 0.375, 0.75, 0.625, 0.75, 0.375, 0.75, 0.625, 0.75, 0.625, 1.0, 0.375, 1.0, 0.125, 0.5, 0.375, 0.5, 0.375, 0.75, 0.125, 0.75, 0.625, 0.5, 0.875, 0.5, 0.875, 0.75, 0.625, 0.75, 0.375, 0.5, 0.625, 0.5, 0.625, 0.75, 0.375, 0.75, 0.375, 0.75, 0.375, 0.5, 0.375, 0.5, 0.375, 0.75, 0.625, 0.5, 0.625, 0.75, 0.625, 0.75, 0.625, 0.5, 0.375, 0.5, 0.625, 0.5, 0.625, 0.5, 0.375, 0.5, 0.375, 0.0, 0.625, 0.0, 0.625, 0.25, 0.375, 0.25, 0.375, 0.25, 0.625, 0.25, 0.625, 0.5, 0.375, 0.5, 0.625, 0.75, 0.375, 0.75, 0.375, 0.75, 0.625, 0.75, 0.375, 0.75, 0.625, 0.75, 0.625, 1.0, 0.375, 1.0, 0.125, 0.5, 0.375, 0.5, 0.375, 0.75, 0.125, 0.75, 0.625, 0.5, 0.875, 0.5, 0.875, 0.75, 0.625, 0.75, 0.375, 0.5, 0.625, 0.5, 0.625, 0.75, 0.375, 0.75, 0.375, 0.75, 0.375, 0.5, 0.375, 0.5, 0.375, 0.75, 0.625, 0.5, 0.625, 0.75, 0.625, 0.75, 0.625, 0.5, 0.375, 0.5, 0.625, 0.5, 0.625, 0.5, 0.375, 0.5, 0.375, 0.5, 0.625, 0.5, 0.625, 0.5, 0.375, 0.5, 0.625, 0.5, 0.625, 0.75, 0.625, 0.75, 0.625, 0.5, 0.375, 0.75, 0.375, 0.5, 0.375, 0.5, 0.375, 0.75, 0.375, 0.5, 0.625, 0.5, 0.625, 0.75, 0.375, 0.75, 0.625, 0.5, 0.875, 0.5, 0.875, 0.75, 0.625, 0.75, 0.125, 0.5, 0.375, 0.5, 0.375, 0.75, 0.125, 0.75, 0.375, 0.75, 0.625, 0.75, 0.625, 1.0, 0.375, 1.0, 0.625, 0.75, 0.375, 0.75, 0.375, 0.75, 0.625, 0.75, 0.375, 0.25, 0.625, 0.25, 0.625, 0.5, 0.375, 0.5, 0.375, 0.0, 0.625, 0.0, 0.625, 0.25, 0.375, 0.25, 0.375, 0.0, 0.625, 0.0, 0.625, 0.25, 0.375, 0.25, 0.375, 0.25, 0.625, 0.25, 0.625, 0.5, 0.375, 0.5, 0.625, 0.75, 0.375, 0.75, 0.375, 0.75, 0.625, 0.75, 0.375, 0.75, 0.625, 0.75, 0.625, 1.0, 0.375, 1.0, 0.125, 0.5, 0.375, 0.5, 0.375, 0.75, 0.125, 0.75, 0.625, 0.5, 0.875, 0.5, 0.875, 0.75, 0.625, 0.75, 0.375, 0.5, 0.625, 0.5, 0.625, 0.75, 0.375, 0.75, 0.375, 0.75, 0.375, 0.5, 0.375, 0.5, 0.375, 0.75, 0.625, 0.5, 0.625, 0.75, 0.625, 0.75, 0.625, 0.5, 0.375, 0.5, 0.625, 0.5, 0.625, 0.5, 0.375, 0.5, 0.875, 0.75, 0.875, 0.5, 0.875, 0.5, 0.875, 0.75, 0.375, 0.25, 0.625, 0.25, 0.625, 0.5, 0.375, 0.5, 0.625, 0.75, 0.375, 0.75, 0.375, 0.75, 0.625, 0.75, 0.375, 0.75, 0.625, 0.75, 0.625, 1.0, 0.375, 1.0, 0.125, 0.5, 0.375, 0.5, 0.375, 0.75, 0.125, 0.75, 0.625, 0.5, 0.875, 0.5, 0.875, 0.75, 0.625, 0.75, 0.625, 0.75, 0.375, 0.75, 0.375, 0.75, 0.625, 0.75, 0.375, 0.75, 0.375, 0.5, 0.375, 0.5, 0.375, 0.75, 0.625, 0.5, 0.625, 0.75, 0.625, 0.75, 0.625, 0.5, 0.375, 0.5, 0.625, 0.5, 0.625, 0.5, 0.375, 0.5, 0.625, 0.5, 0.625, 0.75, 0.625, 0.75, 0.625, 0.5, 0.375, 0.75, 0.375, 0.5, 0.375, 0.5, 0.375, 0.75, 0.625, 0.5, 0.625, 0.75, 0.625, 0.75, 0.625, 0.5, 0.375, 0.5, 0.625, 0.5, 0.625, 0.5, 0.375, 0.5, 0.625, 0.75, 0.375, 0.75, 0.375, 0.75, 0.625, 0.75, 0.375, 0.5, 0.625, 0.5, 0.625, 0.5, 0.375, 0.5, 0.625, 0.75, 0.375, 0.75, 0.375, 0.75, 0.625, 0.75, 0.375, 0.75, 0.375, 0.5, 0.375, 0.5, 0.375, 0.75, 0.375, 0.5, 0.625, 0.5, 0.625, 0.75, 0.375, 0.75, 0.375, 0.75, 0.375, 0.5, 0.375, 0.5, 0.375, 0.75, 0.625, 0.5, 0.625, 0.75, 0.625, 0.75, 0.625, 0.5, 0.375, 0.5, 0.625, 0.5, 0.625, 0.5, 0.375, 0.5, 0.625, 0.25, 0.375, 0.25, 0.375, 0.25, 0.625, 0.25, 0.125, 0.5, 0.125, 0.75, 0.125, 0.75, 0.125, 0.5, 0.625, 0.25, 0.375, 0.25, 0.375, 0.25, 0.625, 0.25, 0.375, 1.0, 0.625, 1.0, 0.625, 1.0, 0.375, 1.0, 0.875, 0.75, 0.875, 0.5, 0.875, 0.5, 0.875, 0.75, 0.375, 1.0, 0.625, 1.0, 0.625, 1.0, 0.375, 1.0, 0.875, 0.75, 0.875, 0.5, 0.875, 0.5, 0.875, 0.75, 0.125, 0.5, 0.125, 0.75, 0.125, 0.75, 0.125, 0.5, 0.625, 0.25, 0.375, 0.25, 0.375, 0.25, 0.625, 0.25, 0.125, 0.5, 0.125, 0.75, 0.125, 0.75, 0.125, 0.5, 0.625, 0.25, 0.375, 0.25, 0.375, 0.25, 0.625, 0.25, 0.375, 1.0, 0.625, 1.0, 0.625, 1.0, 0.375, 1.0, 0.375, 1.0, 0.625, 1.0, 0.625, 1.0, 0.375, 1.0, 0.375, 1.0, 0.625, 1.0, 0.625, 1.0, 0.375, 1.0, 0.875, 0.75, 0.875, 0.5, 0.875, 0.5, 0.875, 0.75, 0.125, 0.5, 0.125, 0.75, 0.125, 0.75, 0.125, 0.5, 0.875, 0.75, 0.875, 0.5, 0.875, 0.5, 0.875, 0.75, 0.875, 0.75, 0.875, 0.5, 0.875, 0.5, 0.875, 0.75, 0.125, 0.5, 0.125, 0.75, 0.125, 0.75, 0.125, 0.5, 0.625, 0.25, 0.375, 0.25, 0.375, 0.25, 0.625, 0.25, 0.625, 0.25, 0.375, 0.25, 0.375, 0.25, 0.625, 0.25, 0.125, 0.5, 0.125, 0.75, 0.125, 0.75, 0.125, 0.5, 0.625, 0.25, 0.375, 0.25, 0.375, 0.25, 0.625, 0.25, 0.375, 1.0, 0.625, 1.0, 0.625, 1.0, 0.375, 1.0, 0.375, 0.0, 0.625, 0.0, 0.625, 0.25, 0.375, 0.25, 0.375, 1.0, 0.625, 1.0, 0.625, 1.0, 0.375, 1.0, 0.875, 0.75, 0.875, 0.5, 0.875, 0.5, 0.875, 0.75, 0.125, 0.5, 0.125, 0.75, 0.125, 0.75, 0.125, 0.5])
me_cube_001.materials.append(mat_material_002)
me_cube_001.update()
me_cylinder = bpy.data.meshes.new('Cylinder')
me_cylinder.from_pydata([(2.961, 6.1, 0.3605), (4.281, 6.1, 0.3605), (2.961, 5.925, -0.2895), (4.281, 5.925, -0.2895), (2.961, 5.45, -0.7653), (4.281, 5.45, -0.7653), (2.961, 4.8, -0.9395), (4.281, 4.8, -0.9395), (2.961, 4.15, -0.7653), (4.281, 4.15, -0.7653), (2.961, 3.674, -0.2895), (4.281, 3.674, -0.2895), (2.961, 3.5, 0.3605), (4.281, 3.5, 0.3605), (2.961, 3.674, 1.011), (4.281, 3.674, 1.011), (2.961, 4.15, 1.486), (4.281, 4.15, 1.486), (2.961, 4.8, 1.661), (4.281, 4.8, 1.661), (2.961, 5.45, 1.486), (4.281, 5.45, 1.486), (2.961, 5.925, 1.011), (4.281, 5.925, 1.011), (2.961, 6.1, 0.3605), (4.281, 6.1, 0.3605), (2.961, 5.925, -0.2895), (4.281, 5.925, -0.2895), (2.961, 5.45, -0.7653), (4.281, 5.45, -0.7653), (2.961, 4.8, -0.9395), (4.281, 4.8, -0.9395), (2.961, 4.15, -0.7653), (4.281, 4.15, -0.7653), (2.961, 3.674, -0.2895), (4.281, 3.674, -0.2895), (2.961, 3.5, 0.3605), (4.281, 3.5, 0.3605), (2.961, 3.674, 1.011), (4.281, 3.674, 1.011), (2.961, 4.15, 1.486), (4.281, 4.15, 1.486), (2.961, 4.8, 1.661), (4.281, 4.8, 1.661), (2.961, 5.45, 1.486), (4.281, 5.45, 1.486), (2.961, 5.925, 1.011), (4.281, 5.925, 1.011), (2.961, 20.75, 0.3605), (4.281, 20.25, 0.3605), (2.961, 20.58, -0.2895), (4.281, 20.15, -0.03949), (2.961, 20.1, -0.7653), (4.281, 19.85, -0.3323), (2.961, 19.45, -0.9395), (4.281, 19.45, -0.4395), (2.961, 18.8, -0.7653), (4.281, 19.05, -0.3323), (2.961, 18.33, -0.2895), (4.281, 18.76, -0.03949), (2.961, 18.15, 0.3605), (4.281, 18.65, 0.3605), (2.961, 18.33, 1.011), (4.281, 18.76, 0.7605), (2.961, 18.8, 1.486), (4.281, 19.05, 1.053), (2.961, 19.45, 1.661), (4.281, 19.45, 1.161), (2.961, 20.1, 1.486), (4.281, 19.85, 1.053), (2.961, 20.58, 1.011), (4.281, 20.15, 0.7605), (4.281, 5.925, -0.2895), (4.281, 6.1, 0.3605), (4.281, 5.45, -0.7653), (4.281, 4.8, -0.9395), (4.281, 4.15, -0.7653), (4.281, 3.674, -0.2895), (4.281, 3.5, 0.3605), (4.281, 3.674, 1.011), (4.281, 4.15, 1.486), (4.281, 4.8, 1.661), (4.281, 5.45, 1.486), (4.281, 5.925, 1.011), (4.281, 5.925, -0.2895), (4.281, 6.1, 0.3605), (4.281, 5.45, -0.7653), (4.281, 4.8, -0.9395), (4.281, 4.15, -0.7653), (4.281, 3.674, -0.2895), (4.281, 3.5, 0.3605), (4.281, 3.674, 1.011), (4.281, 4.15, 1.486), (4.281, 4.8, 1.661), (4.281, 5.45, 1.486), (4.281, 5.925, 1.011), (4.281, 5.492, -0.03949), (4.281, 5.6, 0.3605), (4.281, 5.2, -0.3323), (4.281, 4.8, -0.4395), (4.281, 4.4, -0.3323), (4.281, 4.107, -0.03949), (4.281, 4.0, 0.3605), (4.281, 4.107, 0.7605), (4.281, 4.4, 1.053), (4.281, 4.8, 1.161), (4.281, 5.2, 1.053), (4.281, 5.492, 0.7605), (4.281, 20.58, -0.2895), (4.281, 20.75, 0.3605), (4.281, 20.1, -0.7653), (4.281, 19.45, -0.9395), (4.281, 18.8, -0.7653), (4.281, 18.33, -0.2895), (4.281, 18.15, 0.3605), (4.281, 18.33, 1.011), (4.281, 18.8, 1.486), (4.281, 19.45, 1.661), (4.281, 20.1, 1.486), (4.281, 20.58, 1.011), (4.281, 5.925, -0.2895), (4.281, 6.1, 0.3605), (4.281, 5.45, -0.7653), (4.281, 4.8, -0.9395), (4.281, 4.15, -0.7653), (4.281, 3.674, -0.2895), (4.281, 3.5, 0.3605), (4.281, 3.674, 1.011), (4.281, 4.15, 1.486), (4.281, 4.8, 1.661), (4.281, 5.45, 1.486), (4.281, 5.925, 1.011), (3.913, 20.15, -0.03949), (3.913, 20.25, 0.3605), (3.913, 19.85, -0.3323), (3.913, 19.45, -0.4395), (3.913, 19.05, -0.3323), (3.913, 18.76, -0.03949), (3.913, 18.65, 0.3605), (3.913, 18.76, 0.7605), (3.913, 19.05, 1.053), (3.913, 19.45, 1.161), (3.913, 19.85, 1.053), (3.913, 20.15, 0.7605), (3.913, 5.492, -0.03949), (3.913, 5.6, 0.3605), (3.913, 5.2, -0.3323), (3.913, 4.8, -0.4395), (3.913, 4.4, -0.3323), (3.913, 4.107, -0.03949), (3.913, 4.0, 0.3605), (3.913, 4.107, 0.7605), (3.913, 4.4, 1.053), (3.913, 4.8, 1.161), (3.913, 5.2, 1.053), (3.913, 5.492, 0.7605), (2.976, 5.925, -0.2895), (2.976, 6.1, 0.3605), (2.976, 5.45, -0.7653), (2.976, 4.8, -0.9395), (2.976, 4.15, -0.7653), (2.976, 3.674, -0.2895), (2.976, 3.5, 0.3605), (2.976, 3.674, 1.011), (2.976, 4.15, 1.486), (2.976, 4.8, 1.661), (2.976, 5.45, 1.486), (2.976, 5.925, 1.011)], [], [(0, 1, 3, 2), (2, 3, 5, 4), (4, 5, 7, 6), (6, 7, 9, 8), (8, 9, 11, 10), (10, 11, 13, 12), (12, 13, 15, 14), (14, 15, 17, 16), (16, 17, 19, 18), (18, 19, 21, 20), (13, 11, 161, 162), (20, 21, 23, 22), (22, 23, 1, 0), (0, 2, 4, 6, 8, 10, 12, 14, 16, 18, 20, 22), (24, 25, 27, 26), (26, 27, 29, 28), (28, 29, 31, 30), (30, 31, 33, 32), (32, 33, 35, 34), (34, 35, 37, 36), (36, 37, 39, 38), (38, 39, 41, 40), (40, 41, 43, 42), (42, 43, 45, 44), (45, 43, 81, 82), (44, 45, 47, 46), (46, 47, 25, 24), (24, 26, 28, 30, 32, 34, 36, 38, 40, 42, 44, 46), (48, 109, 108, 50), (50, 108, 110, 52), (52, 110, 111, 54), (54, 111, 112, 56), (56, 112, 113, 58), (58, 113, 114, 60), (60, 114, 115, 62), (62, 115, 116, 64), (64, 116, 117, 66), (66, 117, 118, 68), (63, 61, 138, 139), (68, 118, 119, 70), (70, 119, 109, 48), (48, 50, 52, 54, 56, 58, 60, 62, 64, 66, 68, 70), (81, 80, 92, 93), (43, 41, 80, 81), (41, 39, 79, 80), (39, 37, 78, 79), (37, 35, 77, 78), (35, 33, 76, 77), (33, 31, 75, 76), (25, 47, 83, 73), (27, 25, 73, 72), (31, 29, 74, 75), (47, 45, 82, 83), (29, 27, 72, 74), (88, 87, 123, 124), (78, 77, 89, 90), (75, 74, 86, 87), (82, 81, 93, 94), (79, 78, 90, 91), (76, 75, 87, 88), (83, 82, 94, 95), (72, 73, 85, 84), (80, 79, 91, 92), (77, 76, 88, 89), (73, 83, 95, 85), (74, 72, 84, 86), (98, 96, 144, 146), (95, 94, 130, 131), (84, 85, 121, 120), (92, 91, 127, 128), (89, 88, 124, 125), (85, 95, 131, 121), (86, 84, 120, 122), (93, 92, 128, 129), (90, 89, 125, 126), (87, 86, 122, 123), (94, 93, 129, 130), (91, 90, 126, 127), (49, 51, 108, 109), (51, 53, 110, 108), (53, 55, 111, 110), (55, 57, 112, 111), (57, 59, 113, 112), (59, 61, 114, 113), (61, 63, 115, 114), (63, 65, 116, 115), (65, 67, 117, 116), (67, 69, 118, 117), (69, 71, 119, 118), (71, 49, 109, 119), (97, 96, 120, 121), (96, 98, 122, 120), (98, 99, 123, 122), (99, 100, 124, 123), (100, 101, 125, 124), (101, 102, 126, 125), (102, 103, 127, 126), (103, 104, 128, 127), (104, 105, 129, 128), (105, 106, 130, 129), (106, 107, 131, 130), (107, 97, 121, 131), (132, 133, 143, 142, 141, 140, 139, 138, 137, 136, 135, 134), (144, 145, 155, 154, 153, 152, 151, 150, 149, 148, 147, 146), (106, 105, 153, 154), (99, 98, 146, 147), (65, 63, 139, 140), (107, 106, 154, 155), (51, 49, 133, 132), (100, 99, 147, 148), (67, 65, 140, 141), (97, 107, 155, 145), (53, 51, 132, 134), (101, 100, 148, 149), (69, 67, 141, 142), (55, 53, 134, 135), (102, 101, 149, 150), (71, 69, 142, 143), (57, 55, 135, 136), (103, 102, 150, 151), (49, 71, 143, 133), (59, 57, 136, 137), (104, 103, 151, 152), (96, 97, 145, 144), (61, 59, 137, 138), (105, 104, 152, 153), (156, 157, 167, 166, 165, 164, 163, 162, 161, 160, 159, 158), (11, 9, 160, 161), (9, 7, 159, 160), (1, 23, 167, 157), (3, 1, 157, 156), (7, 5, 158, 159), (23, 21, 166, 167), (5, 3, 156, 158), (21, 19, 165, 166), (19, 17, 164, 165), (17, 15, 163, 164), (15, 13, 162, 163)])
_uv = me_cylinder.uv_layers.new(name='UVMap')
_uv.uv.foreach_set('vector', [1.0, 0.5, 1.0, 1.0, 0.9167, 1.0, 0.9167, 0.5, 0.9167, 0.5, 0.9167, 1.0, 0.8333, 1.0, 0.8333, 0.5, 0.8333, 0.5, 0.8333, 1.0, 0.75, 1.0, 0.75, 0.5, 0.75, 0.5, 0.75, 1.0, 0.6667, 1.0, 0.6667, 0.5, 0.6667, 0.5, 0.6667, 1.0, 0.5833, 1.0, 0.5833, 0.5, 0.5833, 0.5, 0.5833, 1.0, 0.5, 1.0, 0.5, 0.5, 0.5, 0.5, 0.5, 1.0, 0.4167, 1.0, 0.4167, 0.5, 0.4167, 0.5, 0.4167, 1.0, 0.3333, 1.0, 0.3333, 0.5, 0.3333, 0.5, 0.3333, 1.0, 0.25, 1.0, 0.25, 0.5, 0.25, 0.5, 0.25, 1.0, 0.1667, 1.0, 0.1667, 0.5, 0.5, 1.0, 0.5833, 1.0, 0.5833, 1.0, 0.5, 1.0, 0.1667, 0.5, 0.1667, 1.0, 0.08333, 1.0, 0.08333, 0.5, 0.08333, 0.5, 0.08333, 1.0, 7.451e-08, 1.0, 7.451e-08, 0.5, 0.75, 0.49, 0.87, 0.4578, 0.9578, 0.37, 0.99, 0.25, 0.9578, 0.13, 0.87, 0.04215, 0.75, 0.01, 0.63, 0.04215, 0.5422, 0.13, 0.51, 0.25, 0.5422, 0.37, 0.63, 0.4578, 1.0, 0.5, 1.0, 1.0, 0.9167, 1.0, 0.9167, 0.5, 0.9167, 0.5, 0.9167, 1.0, 0.8333, 1.0, 0.8333, 0.5, 0.8333, 0.5, 0.8333, 1.0, 0.75, 1.0, 0.75, 0.5, 0.75, 0.5, 0.75, 1.0, 0.6667, 1.0, 0.6667, 0.5, 0.6667, 0.5, 0.6667, 1.0, 0.5833, 1.0, 0.5833, 0.5, 0.5833, 0.5, 0.5833, 1.0, 0.5, 1.0, 0.5, 0.5, 0.5, 0.5, 0.5, 1.0, 0.4167, 1.0, 0.4167, 0.5, 0.4167, 0.5, 0.4167, 1.0, 0.3333, 1.0, 0.3333, 0.5, 0.3333, 0.5, 0.3333, 1.0, 0.25, 1.0, 0.25, 0.5, 0.25, 0.5, 0.25, 1.0, 0.1667, 1.0, 0.1667, 0.5, 0.1667, 1.0, 0.25, 1.0, 0.25, 1.0, 0.1667, 1.0, 0.1667, 0.5, 0.1667, 1.0, 0.08333, 1.0, 0.08333, 0.5, 0.08333, 0.5, 0.08333, 1.0, 7.451e-08, 1.0, 7.451e-08, 0.5, 0.75, 0.49, 0.87, 0.4578, 0.9578, 0.37, 0.99, 0.25, 0.9578, 0.13, 0.87, 0.04215, 0.75, 0.01, 0.63, 0.04215, 0.5422, 0.13, 0.51, 0.25, 0.5422, 0.37, 0.63, 0.4578, 1.0, 0.5, 1.0, 1.0, 0.9167, 1.0, 0.9167, 0.5, 0.9167, 0.5, 0.9167, 1.0, 0.8333, 1.0, 0.8333, 0.5, 0.8333, 0.5, 0.8333, 1.0, 0.75, 1.0, 0.75, 0.5, 0.75, 0.5, 0.75, 1.0, 0.6667, 1.0, 0.6667, 0.5, 0.6667, 0.5, 0.6667, 1.0, 0.5833, 1.0, 0.5833, 0.5, 0.5833, 0.5, 0.5833, 1.0, 0.5, 1.0, 0.5, 0.5, 0.5, 0.5, 0.5, 1.0, 0.4167, 1.0, 0.4167, 0.5, 0.4167, 0.5, 0.4167, 1.0, 0.3333, 1.0, 0.3333, 0.5, 0.3333, 0.5, 0.3333, 1.0, 0.25, 1.0, 0.25, 0.5, 0.25, 0.5, 0.25, 1.0, 0.1667, 1.0, 0.1667, 0.5, 0.1762, 0.1221, 0.25, 0.1023, 0.25, 0.1023, 0.1762, 0.1221, 0.1667, 0.5, 0.1667, 1.0, 0.08333, 1.0, 0.08333, 0.5, 0.08333, 0.5, 0.08333, 1.0, 7.451e-08, 1.0, 7.451e-08, 0.5, 0.75, 0.49, 0.87, 0.4578, 0.9578, 0.37, 0.99, 0.25, 0.9578, 0.13, 0.87, 0.04215, 0.75, 0.01, 0.63, 0.04215, 0.5422, 0.13, 0.51, 0.25, 0.5422, 0.37, 0.63, 0.4578, 0.25, 1.0, 0.3333, 1.0, 0.3333, 1.0, 0.25, 1.0, 0.25, 1.0, 0.3333, 1.0, 0.3333, 1.0, 0.25, 1.0, 0.3333, 1.0, 0.4167, 1.0, 0.4167, 1.0, 0.3333, 1.0, 0.4167, 1.0, 0.5, 1.0, 0.5, 1.0, 0.4167, 1.0, 0.5, 1.0, 0.5833, 1.0, 0.5833, 1.0, 0.5, 1.0, 0.5833, 1.0, 0.6667, 1.0, 0.6667, 1.0, 0.5833, 1.0, 0.6667, 1.0, 0.75, 1.0, 0.75, 1.0, 0.6667, 1.0, 7.451e-08, 1.0, 0.08333, 1.0, 0.08333, 1.0, 7.451e-08, 1.0, 0.9167, 1.0, 1.0, 1.0, 1.0, 1.0, 0.9167, 1.0, 0.75, 1.0, 0.8333, 1.0, 0.8333, 1.0, 0.75, 1.0, 0.08333, 1.0, 0.1667, 1.0, 0.1667, 1.0, 0.08333, 1.0, 0.8333, 1.0, 0.9167, 1.0, 0.9167, 1.0, 0.8333, 1.0, 0.6667, 1.0, 0.75, 1.0, 0.75, 1.0, 0.6667, 1.0, 0.5, 1.0, 0.5833, 1.0, 0.5833, 1.0, 0.5, 1.0, 0.75, 1.0, 0.8333, 1.0, 0.8333, 1.0, 0.75, 1.0, 0.1667, 1.0, 0.25, 1.0, 0.25, 1.0, 0.1667, 1.0, 0.4167, 1.0, 0.5, 1.0, 0.5, 1.0, 0.4167, 1.0, 0.6667, 1.0, 0.75, 1.0, 0.75, 1.0, 0.6667, 1.0, 0.08333, 1.0, 0.1667, 1.0, 0.1667, 1.0, 0.08333, 1.0, 0.9167, 1.0, 1.0, 1.0, 1.0, 1.0, 0.9167, 1.0, 0.3333, 1.0, 0.4167, 1.0, 0.4167, 1.0, 0.3333, 1.0, 0.5833, 1.0, 0.6667, 1.0, 0.6667, 1.0, 0.5833, 1.0, 7.451e-08, 1.0, 0.08333, 1.0, 0.08333, 1.0, 7.451e-08, 1.0, 0.8333, 1.0, 0.9167, 1.0, 0.9167, 1.0, 0.8333, 1.0, 0.3779, 0.3238, 0.3238, 0.3779, 0.3238, 0.3779, 0.3779, 0.3238, 0.08333, 1.0, 0.1667, 1.0, 0.1667, 1.0, 0.08333, 1.0, 0.9167, 1.0, 1.0, 1.0, 1.0, 1.0, 0.9167, 1.0, 0.3333, 1.0, 0.4167, 1.0, 0.4167, 1.0, 0.3333, 1.0, 0.5833, 1.0, 0.6667, 1.0, 0.6667, 1.0, 0.5833, 1.0, 7.451e-08, 1.0, 0.08333, 1.0, 0.08333, 1.0, 7.451e-08, 1.0, 0.8333, 1.0, 0.9167, 1.0, 0.9167, 1.0, 0.8333, 1.0, 0.25, 1.0, 0.3333, 1.0, 0.3333, 1.0, 0.25, 1.0, 0.5, 1.0, 0.5833, 1.0, 0.5833, 1.0, 0.5, 1.0, 0.75, 1.0, 0.8333, 1.0, 0.8333, 1.0, 0.75, 1.0, 0.1667, 1.0, 0.25, 1.0, 0.25, 1.0, 0.1667, 1.0, 0.4167, 1.0, 0.5, 1.0, 0.5, 1.0, 0.4167, 1.0, 0.25, 0.3977, 0.3238, 0.3779, 0.37, 0.4578, 0.25, 0.49, 0.3238, 0.3779, 0.3779, 0.3238, 0.4578, 0.37, 0.37, 0.4578, 0.3779, 0.3238, 0.3977, 0.25, 0.49, 0.25, 0.4578, 0.37, 0.3977, 0.25, 0.3779, 0.1762, 0.4578, 0.13, 0.49, 0.25, 0.3779, 0.1762, 0.3238, 0.1221, 0.37, 0.04215, 0.4578, 0.13, 0.3238, 0.1221, 0.25, 0.1023, 0.25, 0.01, 0.37, 0.04215, 0.25, 0.1023, 0.1762, 0.1221, 0.13, 0.04215, 0.25, 0.01, 0.1762, 0.1221, 0.1221, 0.1762, 0.04215, 0.13, 0.13, 0.04215, 0.1221, 0.1762, 0.1023, 0.25, 0.01, 0.25, 0.04215, 0.13, 0.1023, 0.25, 0.1221, 0.3238, 0.04215, 0.37, 0.01, 0.25, 0.1221, 0.3238, 0.1762, 0.3779, 0.13, 0.4578, 0.04215, 0.37, 0.1762, 0.3779, 0.25, 0.3977, 0.25, 0.49, 0.13, 0.4578, 0.25, 0.3977, 0.3238, 0.3779, 0.37, 0.4578, 0.25, 0.49, 0.3238, 0.3779, 0.3779, 0.3238, 0.4578, 0.37, 0.37, 0.4578, 0.3779, 0.3238, 0.3977, 0.25, 0.49, 0.25, 0.4578, 0.37, 0.3977, 0.25, 0.3779, 0.1762, 0.4578, 0.13, 0.49, 0.25, 0.3779, 0.1762, 0.3238, 0.1221, 0.37, 0.04215, 0.4578, 0.13, 0.3238, 0.1221, 0.25, 0.1023, 0.25, 0.01, 0.37, 0.04215, 0.25, 0.1023, 0.1762, 0.1221, 0.13, 0.04215, 0.25, 0.01, 0.1762, 0.1221, 0.1221, 0.1762, 0.04215, 0.13, 0.13, 0.04215, 0.1221, 0.1762, 0.1023, 0.25, 0.01, 0.25, 0.04215, 0.13, 0.1023, 0.25, 0.1221, 0.3238, 0.04215, 0.37, 0.01, 0.25, 0.1221, 0.3238, 0.1762, 0.3779, 0.13, 0.4578, 0.04215, 0.37, 0.1762, 0.3779, 0.25, 0.3977, 0.25, 0.49, 0.13, 0.4578, 0.3238, 0.3779, 0.25, 0.3977, 0.1762, 0.3779, 0.1221, 0.3238, 0.1023, 0.25, 0.1221, 0.1762, 0.1762, 0.1221, 0.25, 0.1023, 0.3238, 0.1221, 0.3779, 0.1762, 0.3977, 0.25, 0.3779, 0.3238, 0.3238, 0.3779, 0.25, 0.3977, 0.1762, 0.3779, 0.1221, 0.3238, 0.1023, 0.25, 0.1221, 0.1762, 0.1762, 0.1221, 0.25, 0.1023, 0.3238, 0.1221, 0.3779, 0.1762, 0.3977, 0.25, 0.3779, 0.3238, 0.1221, 0.3238, 0.1023, 0.25, 0.1023, 0.25, 0.1221, 0.3238, 0.3977, 0.25, 0.3779, 0.3238, 0.3779, 0.3238, 0.3977, 0.25, 0.1221, 0.1762, 0.1762, 0.1221, 0.1762, 0.1221, 0.1221, 0.1762, 0.1762, 0.3779, 0.1221, 0.3238, 0.1221, 0.3238, 0.1762, 0.3779, 0.3238, 0.3779, 0.25, 0.3977, 0.25, 0.3977, 0.3238, 0.3779, 0.3779, 0.1762, 0.3977, 0.25, 0.3977, 0.25, 0.3779, 0.1762, 0.1023, 0.25, 0.1221, 0.1762, 0.1221, 0.1762, 0.1023, 0.25, 0.25, 0.3977, 0.1762, 0.3779, 0.1762, 0.3779, 0.25, 0.3977, 0.3779, 0.3238, 0.3238, 0.3779, 0.3238, 0.3779, 0.3779, 0.3238, 0.3238, 0.1221, 0.3779, 0.1762, 0.3779, 0.1762, 0.3238, 0.1221, 0.1221, 0.3238, 0.1023, 0.25, 0.1023, 0.25, 0.1221, 0.3238, 0.3977, 0.25, 0.3779, 0.3238, 0.3779, 0.3238, 0.3977, 0.25, 0.25, 0.1023, 0.3238, 0.1221, 0.3238, 0.1221, 0.25, 0.1023, 0.1762, 0.3779, 0.1221, 0.3238, 0.1221, 0.3238, 0.1762, 0.3779, 0.3779, 0.1762, 0.3977, 0.25, 0.3977, 0.25, 0.3779, 0.1762, 0.1762, 0.1221, 0.25, 0.1023, 0.25, 0.1023, 0.1762, 0.1221, 0.25, 0.3977, 0.1762, 0.3779, 0.1762, 0.3779, 0.25, 0.3977, 0.3238, 0.1221, 0.3779, 0.1762, 0.3779, 0.1762, 0.3238, 0.1221, 0.1221, 0.1762, 0.1762, 0.1221, 0.1762, 0.1221, 0.1221, 0.1762, 0.3238, 0.3779, 0.25, 0.3977, 0.25, 0.3977, 0.3238, 0.3779, 0.25, 0.1023, 0.3238, 0.1221, 0.3238, 0.1221, 0.25, 0.1023, 0.1023, 0.25, 0.1221, 0.1762, 0.1221, 0.1762, 0.1023, 0.25, 0.37, 0.4578, 0.25, 0.49, 0.13, 0.4578, 0.04215, 0.37, 0.01, 0.25, 0.04215, 0.13, 0.13, 0.04215, 0.25, 0.01, 0.37, 0.04215, 0.4578, 0.13, 0.49, 0.25, 0.4578, 0.37, 0.5833, 1.0, 0.6667, 1.0, 0.6667, 1.0, 0.5833, 1.0, 0.6667, 1.0, 0.75, 1.0, 0.75, 1.0, 0.6667, 1.0, 7.451e-08, 1.0, 0.08333, 1.0, 0.08333, 1.0, 7.451e-08, 1.0, 0.9167, 1.0, 1.0, 1.0, 1.0, 1.0, 0.9167, 1.0, 0.75, 1.0, 0.8333, 1.0, 0.8333, 1.0, 0.75, 1.0, 0.08333, 1.0, 0.1667, 1.0, 0.1667, 1.0, 0.08333, 1.0, 0.8333, 1.0, 0.9167, 1.0, 0.9167, 1.0, 0.8333, 1.0, 0.1667, 1.0, 0.25, 1.0, 0.25, 1.0, 0.1667, 1.0, 0.25, 1.0, 0.3333, 1.0, 0.3333, 1.0, 0.25, 1.0, 0.3333, 1.0, 0.4167, 1.0, 0.4167, 1.0, 0.3333, 1.0, 0.4167, 1.0, 0.5, 1.0, 0.5, 1.0, 0.4167, 1.0])
me_cylinder.materials.append(mat_material_001)
me_cylinder.update()
me_cube_002 = bpy.data.meshes.new('Cube.002')
me_cube_002.from_pydata([(0.0, -1.947, -0.2998), (3.962, -0.9319, -0.2998), (0.0, -0.3152, -0.2998), (3.962, 0.7004, -0.2998)], [], [(0, 1, 3, 2)])
_uv = me_cube_002.uv_layers.new(name='UVMap')
_uv.uv.foreach_set('vector', [0.0, 0.0, 1.0, 0.0, 1.0, 1.0, 0.0, 1.0])
me_cube_002.materials.append(mat_material_008)
me_cube_002.use_mirror_vertex_groups = False
me_cube_002.update()
me_cube_003 = bpy.data.meshes.new('Cube.003')
me_cube_003.from_pydata([(0.0, 20.29, 2.647), (2.22, 20.29, 2.647), (0.0, 22.01, 3.177), (2.22, 22.01, 3.177), (-2.533, 22.01, 3.177), (-2.533, 20.29, 2.647), (-0.3131, 20.29, 2.647), (-0.3131, 22.01, 3.177)], [], [(0, 2, 3, 1), (5, 6, 7, 4)])
_uv = me_cube_003.uv_layers.new(name='UVMap')
_uv.uv.foreach_set('vector', [0.0, 0.0, 0.0, 1.0, 1.0, 1.0, 1.0, 0.0, 0.0, 0.0, 1.0, 0.0, 1.0, 1.0, 0.0, 1.0])
me_cube_003.materials.append(mat_material_011)
me_cube_003.use_mirror_vertex_groups = False
me_cube_003.update()
me_cube_004 = bpy.data.meshes.new('Cube.004')
me_cube_004.from_pydata([(-0.9, 20.24, 1.586), (-0.9, 22.04, 1.586), (0.9, 22.04, 1.586), (0.9, 20.24, 1.586), (-0.9, 22.04, 1.586), (-0.9, 20.24, 1.586), (-2.553, 22.04, 1.586), (-2.553, 20.24, 1.586)], [], [(5, 4, 6, 7), (0, 3, 2, 1)])
_uv = me_cube_004.uv_layers.new(name='UVMap')
_uv.uv.foreach_set('vector', [0.0, 0.0, 0.0, 1.0, 0.0, 1.0, 0.0, 0.0, 0.0, 0.0, 1.0, 0.0, 1.0, 1.0, 0.0, 1.0])
me_cube_004.materials.append(mat_material_009)
me_cube_004.use_mirror_vertex_groups = False
me_cube_004.update()
me_cube_005 = bpy.data.meshes.new('Cube.005')
me_cube_005.from_pydata([(0.1686, 21.83, 0.6144), (0.23, 19.75, 0.6144), (0.104, 21.83, 0.4803), (0.1434, 19.75, 0.4346), (0.0, 21.83, 0.4504), (0.0, 19.75, 0.3902), (-0.1519, 21.83, 0.5459), (-0.2072, 19.75, 0.5146), (-0.1519, 21.83, 0.6829), (-0.2072, 19.75, 0.7142), (0.0, 21.83, 0.7785), (0.0, 19.75, 0.8387), (0.104, 21.83, 0.7485), (0.1434, 19.75, 0.7942), (0.23, 21.83, 0.6144), (0.1434, 21.83, 0.4346), (0.0, 21.83, 0.3902), (-0.2072, 21.83, 0.5146), (-0.2072, 21.83, 0.7142), (0.0, 21.83, 0.8387), (0.1434, 21.83, 0.7942), (0.1686, 21.06, 0.6144), (0.104, 21.06, 0.4803), (0.0, 21.06, 0.4504), (-0.1519, 21.06, 0.5459), (-0.1519, 21.06, 0.6829), (0.0, 21.06, 0.7785), (0.104, 21.06, 0.7485)], [], [(14, 1, 3, 15), (16, 5, 7, 17), (17, 7, 9, 18), (18, 9, 11, 19), (19, 11, 13, 20), (20, 13, 1, 14), (2, 0, 14, 15), (4, 2, 15, 16), (6, 4, 16, 17), (8, 6, 17, 18), (10, 8, 18, 19), (12, 10, 19, 20), (0, 12, 20, 14), (6, 8, 25, 24), (12, 0, 21, 27), (8, 10, 26, 25), (4, 6, 24, 23), (0, 2, 22, 21)])
_uv = me_cube_005.uv_layers.new(name='UVMap')
_uv.uv.foreach_set('vector', [1.0, 0.5, 1.0, 1.0, 0.8571, 1.0, 0.8571, 0.5, 0.7143, 0.5, 0.7143, 1.0, 0.5714, 1.0, 0.5714, 0.5, 0.5714, 0.5, 0.5714, 1.0, 0.4286, 1.0, 0.4286, 0.5, 0.4286, 0.5, 0.4286, 1.0, 0.2857, 1.0, 0.2857, 0.5, 0.2857, 0.5, 0.2857, 1.0, 0.1429, 1.0, 0.1429, 0.5, 0.1429, 0.5, 0.1429, 1.0, 2.98e-08, 1.0, 2.98e-08, 0.5, 0.8899, 0.348, 0.75, 0.4221, 0.75, 0.49, 0.9376, 0.3996, 0.9212, 0.2242, 0.8899, 0.348, 0.9376, 0.3996, 0.984, 0.1966, 0.8215, 0.08385, 0.9212, 0.2242, 0.984, 0.1966, 0.8541, 0.03377, 0.6785, 0.08385, 0.8215, 0.08385, 0.8541, 0.03377, 0.6459, 0.03377, 0.5788, 0.2242, 0.6785, 0.08385, 0.6459, 0.03377, 0.516, 0.1966, 0.6101, 0.348, 0.5788, 0.2242, 0.516, 0.1966, 0.5624, 0.3996, 0.75, 0.4221, 0.6101, 0.348, 0.5624, 0.3996, 0.75, 0.49, 0.8215, 0.08385, 0.6785, 0.08385, 0.6785, 0.08385, 0.8215, 0.08385, 0.6101, 0.348, 0.75, 0.4221, 0.75, 0.4221, 0.6101, 0.348, 0.6785, 0.08385, 0.5788, 0.2242, 0.5788, 0.2242, 0.6785, 0.08385, 0.9212, 0.2242, 0.8215, 0.08385, 0.8215, 0.08385, 0.9212, 0.2242, 0.75, 0.4221, 0.8899, 0.348, 0.8899, 0.348, 0.75, 0.4221])
me_cube_005.materials.append(mat_material_003)
me_cube_005.use_mirror_vertex_groups = False
me_cube_005.update()
me_cube_006 = bpy.data.meshes.new('Cube.006')
me_cube_006.from_pydata([(-0.175, 14.71, 3.692), (-0.175, 15.06, 3.692), (0.175, 14.71, 3.692), (0.175, 14.71, 4.042), (0.175, 15.06, 3.692), (0.175, 15.06, 4.042), (-0.175, 14.71, 4.137), (-0.175, 14.81, 4.042), (-0.175, 14.71, 3.947), (-0.07989, 14.71, 4.042), (-0.175, 14.97, 4.042), (-0.175, 15.06, 3.947), (-0.175, 14.81, 4.288), (-0.175, 14.71, 4.193), (-0.175, 14.97, 4.288), (0.175, 15.06, 4.193), (0.175, 14.97, 4.288), (0.175, 14.81, 4.288), (0.175, 14.71, 4.193), (-0.5289, 14.81, 4.042), (-0.5289, 14.71, 4.137), (-0.5289, 15.06, 4.137), (-0.5289, 14.97, 4.042), (-0.5289, 14.71, 4.193), (-0.5289, 14.81, 4.288), (-0.5289, 14.97, 4.288), (-0.5289, 15.06, 4.193)], [], [(6, 9, 3, 18, 13), (4, 5, 3, 2), (0, 8, 7, 10, 11, 1), (21, 22, 19, 20, 23, 24, 25, 26), (3, 5, 15, 16, 17, 18), (12, 14, 25, 24), (6, 13, 23, 20), (16, 14, 12, 17), (6, 7, 8, 9), (17, 12, 13, 18), (12, 24, 23, 13), (2, 3, 9, 8, 0)])
_uv = me_cube_006.uv_layers.new(name='UVMap')
_uv.uv.foreach_set('vector', [0.625, 1.0, 0.625, 0.9321, 0.625, 0.75, 0.625, 0.75, 0.625, 1.0, 0.375, 0.5, 0.625, 0.5, 0.625, 0.75, 0.375, 0.75, 0.375, 0.0, 0.5571, 0.0, 0.625, 0.06793, 0.625, 0.1821, 0.5571, 0.25, 0.375, 0.25, 0.625, 0.25, 0.625, 0.1821, 0.625, 0.06793, 0.625, 0.0, 0.625, 0.0, 0.625, 0.06793, 0.625, 0.1821, 0.625, 0.25, 0.625, 0.75, 0.625, 0.5, 0.625, 0.5, 0.625, 0.5679, 0.625, 0.6821, 0.625, 0.75, 0.875, 0.6821, 0.875, 0.5679, 0.875, 0.5679, 0.875, 0.6821, 0.625, 1.0, 0.625, 1.0, 0.625, 1.0, 0.625, 1.0, 0.625, 0.5679, 0.875, 0.5679, 0.875, 0.6821, 0.625, 0.6821, 0.625, 0.0, 0.625, 0.06793, 0.5571, 0.0, 0.625, 0.0, 0.625, 0.75, 0.625, 1.0, 0.625, 1.0, 0.625, 0.75, 0.625, 1.0, 0.625, 1.0, 0.625, 1.0, 0.625, 1.0, 0.375, 0.75, 0.625, 0.75, 0.625, 0.9321, 0.5571, 1.0, 0.375, 1.0])
me_cube_006.materials.append(mat_material_012)
me_cube_006.use_mirror_vertex_groups = False
me_cube_006.update()
me_cube_007 = bpy.data.meshes.new('Cube.007')
me_cube_007.from_pydata([(3.99, -0.285, 0.2113), (3.99, -0.285, 0.7903), (3.959, 1.309, -0.2569), (3.99, -0.285, -0.605), (3.959, 1.309, 0.5594), (3.959, 1.309, 1.138), (3.99, -0.9393, -0.605), (3.99, -0.9393, 0.6222), (4.031, -0.9393, 0.2113)], [], [(5, 4, 2, 3, 0, 1), (1, 0, 8, 7), (0, 3, 6, 8)])
_uv = me_cube_007.uv_layers.new(name='UVMap')
_uv.uv.foreach_set('vector', [0.0, 0.0, 0.0, 0.0, 0.0, 0.0, 0.0, 0.0, 0.0, 0.0, 0.0, 0.0, 0.0, 0.0, 0.0, 0.0, 0.0, 0.0, 0.0, 0.0, 0.0, 0.0, 0.0, 0.0, 0.0, 0.0, 0.0, 0.0])
me_cube_007.materials.append(mat_material_005)
me_cube_007.use_mirror_vertex_groups = False
me_cube_007.update()
me_cube_008 = bpy.data.meshes.new('Cube.008')
me_cube_008.from_pydata([(0.0, -1.326, -0.1292), (0.0, 0.2688, 0.2189), (3.99, -0.285, 0.2113), (3.959, 1.309, 0.5594)], [], [(0, 2, 3, 1)])
_uv = me_cube_008.uv_layers.new(name='UVMap')
_uv.uv.foreach_set('vector', [0.0, 0.0, 1.0, 0.0, 1.0, 1.0, 0.0, 1.0])
me_cube_008.materials.append(mat_material_007)
me_cube_008.use_mirror_vertex_groups = False
me_cube_008.update()

# ---- objects
ob_cube = bpy.data.objects.new('Cube', me_cube)
ob_light = bpy.data.objects.new('Light', light_light)
ob_camera = bpy.data.objects.new('Camera', cam_camera)
ob_cube_001 = bpy.data.objects.new('Cube.001', me_cube_001)
ob_cylinder = bpy.data.objects.new('Cylinder', me_cylinder)
ob_cube_002 = bpy.data.objects.new('Cube.002', me_cube_002)
ob_cube_003 = bpy.data.objects.new('Cube.003', me_cube_003)
ob_cube_004 = bpy.data.objects.new('Cube.004', me_cube_004)
ob_cube_005 = bpy.data.objects.new('Cube.005', me_cube_005)
ob_cube_006 = bpy.data.objects.new('Cube.006', me_cube_006)
ob_cube_007 = bpy.data.objects.new('Cube.007', me_cube_007)
ob_cube_008 = bpy.data.objects.new('Cube.008', me_cube_008)

# ---- transforms, parenting, visibility, modifiers, constraints
ob_cube.location = (0.0, 1.01, 0.9469)
ob_cube.lock_rotations_4d = False
ob_cube.empty_display_type = 'ARROWS'
ob_cube.lineart.crease_threshold = 0.0
_m = ob_cube.modifiers.new('Mirror', 'MIRROR')
_m.use_clip = True
_m.merge_threshold = 0.1
_m = ob_cube.modifiers.new('Auto Smooth', 'NODES')
_m.node_group = ng_auto_smooth
_gi = [s.identifier for s in ng_auto_smooth.interface.items_tree if s.item_type == 'SOCKET' and s.in_out == 'INPUT']
_m[_gi[1]] = 0.5236  # Angle
ob_light.location = (4.076, 1.005, 6.851)
ob_light.rotation_euler = (0.6503, 0.05522, 1.866)
ob_light.lock_rotations_4d = False
ob_light.empty_display_type = 'ARROWS'
ob_light.color = (0.0, 0.0, 0.0, 0.0)
ob_light.lineart.crease_threshold = 0.0
ob_camera.location = (7.359, -6.926, 5.905)
ob_camera.rotation_euler = (1.109, 0.0, 0.8149)
ob_camera.lock_rotations_4d = False
ob_camera.empty_display_type = 'ARROWS'
ob_camera.color = (0.0, 0.0, 0.0, 0.0)
ob_camera.display_type = 'WIRE'
ob_camera.lineart.crease_threshold = 0.0
ob_cube_001.location = (0.0, 0.0, 0.9469)
_m = ob_cube_001.modifiers.new('Mirror', 'MIRROR')
ob_cylinder.location = (0.0, 0.0, 0.9469)
_m = ob_cylinder.modifiers.new('Mirror', 'MIRROR')
ob_cube_002.location = (0.0, 1.01, 0.9469)
ob_cube_002.lock_rotations_4d = False
ob_cube_002.empty_display_type = 'ARROWS'
ob_cube_002.lineart.crease_threshold = 0.0
_m = ob_cube_002.modifiers.new('Mirror', 'MIRROR')
_m.use_clip = True
_m.merge_threshold = 0.1
_m = ob_cube_002.modifiers.new('Auto Smooth', 'NODES')
_m.node_group = ng_auto_smooth
_gi = [s.identifier for s in ng_auto_smooth.interface.items_tree if s.item_type == 'SOCKET' and s.in_out == 'INPUT']
_m[_gi[1]] = 0.5236  # Angle
ob_cube_003.location = (0.0, 1.01, 0.9469)
ob_cube_003.lock_rotations_4d = False
ob_cube_003.empty_display_type = 'ARROWS'
ob_cube_003.lineart.crease_threshold = 0.0
_m = ob_cube_003.modifiers.new('Mirror', 'MIRROR')
_m.use_clip = True
_m.merge_threshold = 0.1
_m = ob_cube_003.modifiers.new('Auto Smooth', 'NODES')
_m.node_group = ng_auto_smooth
_gi = [s.identifier for s in ng_auto_smooth.interface.items_tree if s.item_type == 'SOCKET' and s.in_out == 'INPUT']
_m[_gi[1]] = 0.5236  # Angle
ob_cube_004.location = (0.0, 1.01, 0.9469)
ob_cube_004.lock_rotations_4d = False
ob_cube_004.empty_display_type = 'ARROWS'
ob_cube_004.lineart.crease_threshold = 0.0
_m = ob_cube_004.modifiers.new('Mirror', 'MIRROR')
_m.use_clip = True
_m.merge_threshold = 0.1
_m = ob_cube_004.modifiers.new('Auto Smooth', 'NODES')
_m.node_group = ng_auto_smooth
_gi = [s.identifier for s in ng_auto_smooth.interface.items_tree if s.item_type == 'SOCKET' and s.in_out == 'INPUT']
_m[_gi[1]] = 0.5236  # Angle
ob_cube_005.location = (0.0, 1.01, 0.9469)
ob_cube_005.lock_rotations_4d = False
ob_cube_005.empty_display_type = 'ARROWS'
ob_cube_005.lineart.crease_threshold = 0.0
_m = ob_cube_005.modifiers.new('Mirror', 'MIRROR')
_m.use_clip = True
_m.merge_threshold = 0.1
_m = ob_cube_005.modifiers.new('Auto Smooth', 'NODES')
_m.node_group = ng_auto_smooth
_gi = [s.identifier for s in ng_auto_smooth.interface.items_tree if s.item_type == 'SOCKET' and s.in_out == 'INPUT']
_m[_gi[1]] = 0.5236  # Angle
ob_cube_006.location = (0.0, 1.01, 0.9469)
ob_cube_006.lock_rotations_4d = False
ob_cube_006.empty_display_type = 'ARROWS'
ob_cube_006.lineart.crease_threshold = 0.0
_m = ob_cube_006.modifiers.new('Mirror', 'MIRROR')
_m.use_clip = True
_m.merge_threshold = 0.1
_m = ob_cube_006.modifiers.new('Auto Smooth', 'NODES')
_m.node_group = ng_auto_smooth
_gi = [s.identifier for s in ng_auto_smooth.interface.items_tree if s.item_type == 'SOCKET' and s.in_out == 'INPUT']
_m[_gi[1]] = 0.5236  # Angle
ob_cube_007.location = (0.0, 1.01, 0.9469)
ob_cube_007.lock_rotations_4d = False
ob_cube_007.empty_display_type = 'ARROWS'
ob_cube_007.lineart.crease_threshold = 0.0
_m = ob_cube_007.modifiers.new('Mirror', 'MIRROR')
_m.use_clip = True
_m.merge_threshold = 0.1
_m = ob_cube_007.modifiers.new('Auto Smooth', 'NODES')
_m.node_group = ng_auto_smooth
_gi = [s.identifier for s in ng_auto_smooth.interface.items_tree if s.item_type == 'SOCKET' and s.in_out == 'INPUT']
_m[_gi[1]] = 0.5236  # Angle
ob_cube_008.location = (0.0, 1.01, 0.9469)
ob_cube_008.lock_rotations_4d = False
ob_cube_008.empty_display_type = 'ARROWS'
ob_cube_008.lineart.crease_threshold = 0.0
_m = ob_cube_008.modifiers.new('Mirror', 'MIRROR')
_m.use_clip = True
_m.merge_threshold = 0.1
_m = ob_cube_008.modifiers.new('Auto Smooth', 'NODES')
_m.node_group = ng_auto_smooth
_gi = [s.identifier for s in ng_auto_smooth.interface.items_tree if s.item_type == 'SOCKET' and s.in_out == 'INPUT']
_m[_gi[1]] = 0.5236  # Angle

# ---- collection membership
col_collection.objects.link(ob_cube)
col_collection.objects.link(ob_light)
col_collection.objects.link(ob_camera)
col_collection.objects.link(ob_cube_001)
col_collection.objects.link(ob_cylinder)
col_collection.objects.link(ob_cube_002)
col_collection.objects.link(ob_cube_003)
col_collection.objects.link(ob_cube_004)
col_collection.objects.link(ob_cube_005)
col_collection.objects.link(ob_cube_006)
col_collection.objects.link(ob_cube_007)
col_collection.objects.link(ob_cube_008)

# ---- scene / render settings (as saved in the file)
scene.camera = ob_camera
scene.frame_start = 1; scene.frame_end = 250; scene.frame_set(1)
scene.render.engine = 'BLENDER_EEVEE_NEXT'
scene.cycles.sampling_pattern = 'TABULATED_SOBOL'
scene.view_settings.view_transform = 'Filmic'
bpy.context.view_layer.update()
